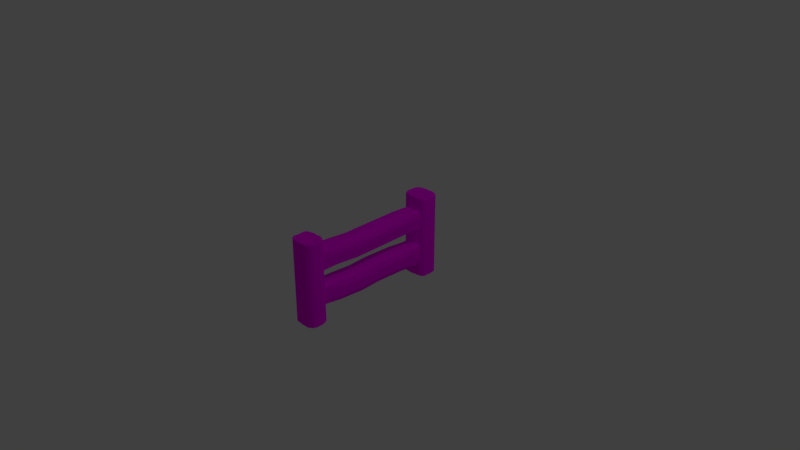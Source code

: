 # Source: fance_FINAL.blend  (saved by Blender 2.79.0; exported with 4.5.12 LTS)
import bpy
from mathutils import Matrix  # noqa: F401  (used for matrix-valued properties, if any)

bpy.ops.wm.read_factory_settings(use_empty=True)
scene = bpy.context.scene
scene.name = 'Scene'

# ---- collections
col_collection_1 = bpy.data.collections.new('Collection 1'); scene.collection.children.link(col_collection_1)

# ---- images (referenced by path relative to the original .blend; pixels are not part of the script)
import os
ASSET_DIR = os.environ.get("B2B_ASSET_DIR", "")  # directory of the original .blend (textures are referenced by path, not embedded)
HERE = os.path.dirname(os.path.abspath(__file__))  # packed textures are extracted next to this script under _unpacked/

def load_image(name, relpath, width, height, colorspace="sRGB"):
    """Load a texture the original file referenced (path relative to the .blend, or extracted next to this script)."""
    p = next((c for c in (os.path.join(HERE, relpath), os.path.join(ASSET_DIR, relpath)) if relpath and os.path.exists(c)), "")
    if p:
        img = bpy.data.images.load(p, check_existing=True)
        img.name = name
    else:  # same state as the original file: an image datablock whose file is absent (Cycles renders it pink)
        img = bpy.data.images.new(name, width, height)
        img.source = "FILE"
        img.filepath = "//" + (relpath or name)
    img.colorspace_settings.name = colorspace
    return img
img_fance_texture_png = load_image('fance_texture.png', 'fance_texture.png', 1024, 1024, 'sRGB')

# ---- materials (node trees are filled in below, after node groups)
mat_material = bpy.data.materials.new('Material')
mat_material.alpha_threshold = 0.0
mat_material.roughness = 0.5
mat_material.line_color = (0.0, 0.0, 0.0, 1.0)

# ---- material node trees
mat_material.use_nodes = True; mat_material.node_tree.nodes.clear()
_N = mat_material.node_tree.nodes; _L = mat_material.node_tree.links
n0 = _N.new('ShaderNodeOutputMaterial'); n0.name = 'Material Output'; n0.location = (300, 300)
n1 = _N.new('ShaderNodeBsdfDiffuse'); n1.name = 'Diffuse BSDF'; n1.location = (10, 300)
n2 = _N.new('ShaderNodeTexImage'); n2.name = 'Image Texture'; n2.location = (-173, 320)
n2.width = 140
n2.image = img_fance_texture_png
_L.new(n1.outputs[0], n0.inputs[0])
_L.new(n2.outputs[0], n1.inputs[0])
n0.is_active_output = True

# ---- world
world_world = bpy.data.worlds.new('World'); scene.world = world_world
world_world.color = (0.05088, 0.05088, 0.05088)
world_world.use_sun_shadow = False
world_world.sun_shadow_jitter_overblur = 0.0
world_world.cycles.sampling_method = 'MANUAL'

# ---- cameras
cam_camera = bpy.data.cameras.new('Camera')
cam_camera.clip_end = 100.0
cam_camera.lens = 35.0
cam_camera.sensor_width = 32.0
cam_camera.sensor_height = 18.0
cam_camera.ortho_scale = 7.314
cam_camera.dof.focus_distance = 0.0

# ---- lights
light_lamp = bpy.data.lights.new('Lamp', 'POINT')
light_lamp.transmission_factor = 0.0
light_lamp.cutoff_distance = 30.0
light_lamp.energy = 100.0
light_lamp.shadow_buffer_clip_start = 1.001
light_lamp.shadow_soft_size = 0.1
light_lamp.shadow_maximum_resolution = 0.006
light_lamp.use_absolute_resolution = True

# ---- meshes
me_cube = bpy.data.meshes.new('Cube')
me_cube.from_pydata([(0.8974, -5.299, -3.65), (0.9961, -6.684, -3.65), (-1.004, -6.684, -3.65), (-0.982, -5.299, -3.65), (0.8974, -5.299, 3.558), (0.9961, -6.684, 3.558), (-1.004, -6.684, 3.558), (-0.982, -5.299, 3.558), (0.7169, -5.152, -3.65), (-0.6929, -5.239, -3.65), (0.6791, -6.943, -3.65), (-0.6929, -6.917, -3.65), (0.7169, -5.219, 3.558), (-0.6929, -5.219, 3.558), (0.7537, -6.91, 3.557), (-0.6929, -6.917, 3.558), (0.8974, -5.299, -2.254), (0.8974, -5.299, -1.071), (0.8974, -5.299, -0.02005), (0.8974, -5.299, 1.027), (0.8974, -5.299, 2.383), (0.9961, -6.684, -2.254), (0.9961, -6.684, -1.071), (0.9961, -6.684, -0.02005), (0.9961, -6.684, 1.027), (0.9961, -6.684, 2.383), (-1.004, -6.684, -2.254), (-1.004, -6.684, -1.071), (-1.004, -6.684, -0.02005), (-1.004, -6.684, 1.027), (-1.004, -6.684, 2.383), (-0.982, -5.299, -2.254), (-0.982, -5.299, -1.071), (-0.982, -5.299, -0.02005), (-0.982, -5.299, 1.027), (-0.982, -5.299, 2.383), (0.7169, -5.152, -2.254), (0.7169, -5.219, -0.6812), (0.7169, -5.219, -0.02005), (0.7169, -5.219, 0.7257), (0.7169, -5.219, 2.383), (-0.6929, -5.239, -2.254), (-0.6929, -5.219, -0.6812), (-0.6929, -5.219, -0.02005), (-0.6929, -5.219, 0.7257), (-0.6929, -5.219, 2.383), (0.7415, -6.915, 2.382), (0.7275, -6.922, 1.027), (0.7166, -6.926, -0.02029), (0.7058, -6.931, -1.071), (0.6935, -6.937, -2.254), (-0.6929, -6.917, 2.383), (-0.6929, -6.917, 1.027), (-0.6929, -6.917, -0.02005), (-0.6929, -6.917, -1.071), (-0.6929, -6.917, -2.254), (1.052, 6.438, -3.65), (0.9659, 5.007, -3.65), (-0.9634, 4.956, -3.65), (-1.004, 6.574, -3.65), (1.052, 6.438, 3.558), (0.9659, 5.007, 3.558), (-0.9634, 4.956, 3.558), (-1.004, 6.574, 3.558), (0.7169, 6.648, -3.65), (-0.6929, 6.648, -3.65), (0.7169, 4.868, -3.65), (-0.6929, 4.814, -3.65), (0.7169, 6.648, 3.558), (-0.6929, 6.648, 3.558), (0.7169, 4.914, 3.558), (-0.6929, 4.891, 3.558), (1.052, 6.438, -2.36), (1.052, 6.438, -1.081), (1.052, 6.438, -0.02005), (1.052, 6.438, 1.039), (1.052, 6.438, 2.383), (0.9659, 5.007, -2.36), (0.9659, 5.007, -1.081), (0.9659, 5.007, -0.02005), (0.9659, 5.007, 1.039), (0.9659, 5.007, 2.383), (-0.9634, 4.956, -2.36), (-0.9634, 4.956, -1.081), (-0.9634, 4.956, -0.02005), (-0.9634, 4.956, 1.039), (-0.9634, 4.956, 2.383), (-1.004, 6.574, -2.36), (-1.004, 6.574, -1.081), (-1.004, 6.574, -0.02005), (-1.004, 6.574, 1.039), (-1.004, 6.574, 2.383), (0.7169, 6.648, -2.36), (0.7169, 6.648, -1.081), (0.7169, 6.648, -0.02005), (0.7169, 6.648, 1.039), (0.7169, 6.648, 2.383), (-0.6929, 6.648, -2.36), (-0.6929, 6.648, -1.081), (-0.6929, 6.648, -0.02005), (-0.6929, 6.648, 1.039), (-0.6929, 6.648, 2.383), (0.7169, 4.914, 2.383), (0.7169, 4.918, 0.7371), (0.7169, 4.918, -0.02005), (0.7169, 4.918, -0.6914), (0.7169, 4.868, -2.36), (-0.6929, 4.891, 2.383), (-0.6929, 4.794, 0.7371), (-0.6929, 4.794, -0.02005), (-0.6929, 4.794, -0.6914), (-0.6929, 4.814, -2.36), (0.771, -3.978, 0.8171), (0.771, -3.978, 2.412), (-0.7469, -3.978, 0.8171), (-0.7469, -3.978, 2.412), (0.771, -1.863, 0.6743), (0.771, -1.863, 2.269), (-0.7469, -1.863, 0.6743), (-0.7469, -1.863, 2.269), (0.771, 0.9097, 0.7453), (0.771, 0.9097, 2.34), (-0.7469, 0.9097, 0.7453), (-0.7469, 0.9097, 2.34), (0.771, 3.282, 0.8321), (0.771, 3.282, 2.427), (-0.7469, 3.282, 0.8321), (-0.7469, 3.282, 2.427), (0.771, 4.502, 0.7909), (0.771, 4.502, 2.386), (-0.7469, 4.502, 0.7909), (-0.7469, 4.502, 2.386), (0.7843, -3.643, -2.39), (0.7843, -3.643, -0.6834), (-0.7603, -3.643, -2.39), (-0.7603, -3.643, -0.6834), (0.7843, -1.488, -2.473), (0.7843, -1.488, -0.7665), (-0.7603, -1.488, -2.473), (-0.7603, -1.488, -0.7665), (0.7843, 0.2841, -2.339), (0.7843, 0.2841, -0.6332), (-0.7603, 0.2841, -2.339), (-0.7603, 0.2841, -0.6332), (0.7843, 2.745, -2.36), (0.7843, 2.745, -0.6539), (-0.7603, 2.745, -2.36), (-0.7603, 2.745, -0.6539), (0.7843, 4.473, -2.488), (0.7843, 4.473, -0.7823), (-0.7603, 4.473, -2.488), (-0.7603, 4.473, -0.7823), (0.4115, -5.229, -3.65), (0.05909, -5.129, -3.65), (-0.2933, -5.234, -3.65), (0.3604, -6.937, -3.65), (0.01643, -6.98, -3.65), (-0.3449, -6.941, -3.65), (0.3644, -5.1, 3.558), (0.01201, -5.156, 3.558), (-0.3404, -5.114, 3.558), (0.3685, -6.945, 3.558), (0.01643, -6.98, 3.558), (-0.3449, -6.941, 3.558), (0.362, -6.939, -2.254), (0.01643, -6.98, -2.254), (-0.3449, -6.941, -2.254), (0.3633, -6.94, -1.071), (0.01643, -6.98, -1.071), (-0.3449, -6.941, -1.071), (0.3645, -6.941, -0.01982), (0.01643, -6.98, -0.02005), (-0.3449, -6.941, -0.02005), (0.3657, -6.942, 1.027), (0.01643, -6.98, 1.027), (-0.3449, -6.941, 1.027), (0.3672, -6.944, 2.383), (0.01643, -6.98, 2.383), (-0.3449, -6.941, 2.383), (0.3644, -5.1, 2.418), (0.01201, -5.156, 2.418), (-0.3404, -5.114, 2.418), (0.4115, -5.229, -2.254), (0.05909, -5.129, -2.254), (-0.2933, -5.234, -2.254), (0.3644, 6.757, -3.65), (0.01201, 6.705, -3.65), (-0.3824, 6.809, -3.65), (0.3644, 4.875, -3.65), (0.01201, 4.775, -3.65), (-0.3404, 4.792, -3.65), (0.3644, 6.757, 3.558), (0.01201, 6.705, 3.558), (-0.2991, 6.746, 3.558), (0.3644, 4.808, 3.558), (0.01201, 4.854, 3.558), (-0.3404, 4.799, 3.558), (0.3644, 4.875, -2.36), (0.01201, 4.775, -2.36), (-0.3404, 4.792, -2.36), (0.3644, 4.808, 2.418), (0.01201, 4.854, 2.418), (-0.3404, 4.799, 2.418), (0.3644, 6.757, 2.383), (0.01201, 6.705, 2.383), (-0.3127, 6.756, 2.382), (0.3644, 6.757, 1.039), (0.01201, 6.705, 1.039), (-0.3282, 6.768, 1.038), (0.3644, 6.757, -0.02005), (0.01201, 6.705, -0.02005), (-0.3404, 6.777, -0.02005), (0.3644, 6.757, -1.081), (0.01201, 6.705, -1.081), (-0.3527, 6.786, -1.081), (0.3644, 6.757, -2.36), (0.01201, 6.705, -2.36), (-0.3675, 6.797, -2.36), (0.3915, -3.978, 2.448), (0.01201, -3.978, 2.508), (-0.3137, -3.977, 2.499), (0.3915, -1.863, 2.432), (0.1113, -1.86, 2.477), (-0.4404, -1.86, 2.372), (0.2217, 0.9733, 2.503), (-0.08732, 0.9061, 2.57), (-0.3483, 0.9053, 2.582), (0.5612, 3.321, 2.463), (0.01201, 3.282, 2.545), (-0.3675, 3.282, 2.481), (0.3915, 4.502, 2.422), (0.01201, 4.502, 2.422), (-0.3675, 4.502, 2.44), (0.3982, -3.643, -2.39), (0.01201, -3.643, -2.39), (-0.3741, -3.643, -2.39), (0.3982, -1.488, -2.473), (0.01201, -1.488, -2.473), (-0.3741, -1.488, -2.473), (0.3982, 0.2841, -2.339), (0.01201, 0.2841, -2.339), (-0.3741, 0.2841, -2.339), (0.3982, 2.745, -2.36), (0.01201, 2.745, -2.36), (-0.3741, 2.745, -2.36), (0.3982, 4.473, -2.488), (0.01201, 4.473, -2.488), (-0.3741, 4.473, -2.488), (1.106, 6.09, -3.65), (1.154, 5.797, -3.65), (1.106, 5.504, -3.65), (1.164, 5.211, -3.65), (-1.119, 5.211, -3.65), (-1.241, 5.504, -3.65), (-1.175, 5.797, -3.65), (-1.233, 6.09, -3.65), (1.106, 6.09, 3.558), (1.154, 5.797, 3.558), (1.106, 5.504, 3.558), (1.164, 5.211, 3.558), (-1.119, 5.211, 3.558), (-1.241, 5.504, 3.558), (-1.175, 5.797, 3.558), (-1.233, 6.09, 3.558), (0.7169, 6.09, 3.558), (0.7169, 5.797, 3.537), (0.7169, 5.504, 3.537), (0.7169, 5.211, 3.558), (-0.6929, 6.09, 3.558), (-0.6929, 5.797, 3.537), (-0.6929, 5.504, 3.537), (-0.6929, 5.211, 3.558), (0.7169, 5.211, -3.65), (0.7169, 5.504, -3.65), (0.7169, 5.797, -3.65), (0.7169, 6.09, -3.65), (-0.6929, 5.211, -3.65), (-0.6929, 5.504, -3.65), (-0.6929, 5.797, -3.65), (-0.6929, 6.09, -3.65), (-1.119, 5.211, -2.36), (-1.241, 5.504, -2.36), (-1.175, 5.797, -2.36), (-1.233, 6.09, -2.36), (-1.119, 5.211, -1.081), (-1.241, 5.504, -1.081), (-1.175, 5.797, -1.081), (-1.233, 6.09, -1.081), (-1.119, 5.211, -0.02005), (-1.241, 5.504, -0.02005), (-1.175, 5.797, -0.02005), (-1.233, 6.09, -0.02005), (-1.119, 5.211, 1.039), (-1.241, 5.504, 1.039), (-1.175, 5.797, 1.039), (-1.233, 6.09, 1.039), (-1.119, 5.211, 2.383), (-1.241, 5.504, 2.383), (-1.175, 5.797, 2.383), (-1.233, 6.09, 2.383), (1.106, 6.09, -2.36), (1.154, 5.797, -2.36), (1.106, 5.504, -2.36), (1.164, 5.211, -2.36), (1.106, 6.09, -1.081), (1.154, 5.797, -1.081), (1.106, 5.504, -1.081), (1.164, 5.211, -1.081), (1.106, 6.09, -0.02005), (1.154, 5.797, -0.02005), (1.106, 5.504, -0.02005), (1.164, 5.211, -0.02005), (1.106, 6.09, 1.039), (1.154, 5.797, 1.039), (1.106, 5.504, 1.039), (1.164, 5.211, 1.039), (1.106, 6.09, 2.383), (1.154, 5.797, 2.383), (1.106, 5.504, 2.383), (1.164, 5.211, 2.383), (0.3644, 5.221, -3.65), (0.3644, 5.524, -3.65), (0.3644, 5.828, -3.65), (0.3644, 6.131, -3.65), (0.01201, 5.211, -3.65), (0.01201, 5.504, -3.65), (0.01201, 5.797, -3.65), (0.01201, 6.09, -3.65), (-0.3527, 5.212, -3.65), (-0.365, 5.506, -3.65), (-0.3773, 5.8, -3.65), (-0.3895, 6.094, -3.649), (0.3644, 6.131, 3.537), (0.3644, 5.828, 3.537), (0.3644, 5.524, 3.537), (0.3644, 5.221, 3.537), (0.01201, 6.09, 3.537), (0.01201, 5.797, 3.537), (0.01201, 5.504, 3.537), (0.01201, 5.211, 3.537), (-0.2921, 6.199, 3.536), (-0.3042, 5.879, 3.536), (-0.3162, 5.559, 3.536), (-0.3283, 5.238, 3.537), (0.9961, -5.512, -3.65), (1.12, -5.805, -3.65), (1.103, -6.098, -3.65), (1.129, -6.392, -3.65), (-1.082, -6.391, -3.65), (-1.034, -6.098, -3.65), (-1.093, -5.805, -3.65), (-1.115, -5.512, -3.65), (0.9965, -5.513, 3.557), (1.12, -5.805, 3.558), (1.103, -6.098, 3.558), (1.134, -6.391, 3.558), (-1.082, -6.391, 3.558), (-1.034, -6.098, 3.558), (-1.093, -5.805, 3.558), (-1.115, -5.512, 3.558), (0.7345, -5.534, 3.522), (0.7411, -5.835, 3.522), (0.7477, -6.137, 3.522), (0.7542, -6.438, 3.522), (-0.6818, -5.545, 3.522), (-0.6818, -5.858, 3.522), (-0.6818, -6.17, 3.522), (-0.6818, -6.483, 3.522), (0.69, -6.459, -3.65), (0.6967, -6.149, -3.65), (0.7034, -5.839, -3.65), (0.7102, -5.529, -3.65), (-0.6929, -6.47, -3.65), (-0.6929, -6.158, -3.65), (-0.6929, -5.845, -3.65), (-0.6929, -5.532, -3.65), (-1.082, -6.391, -2.254), (-1.034, -6.098, -2.254), (-1.093, -5.805, -2.254), (-1.115, -5.512, -2.254), (-1.082, -6.391, -1.071), (-1.034, -6.098, -1.071), (-1.093, -5.805, -1.071), (-1.115, -5.512, -1.071), (-1.082, -6.391, -0.02005), (-1.034, -6.098, -0.02005), (-1.093, -5.805, -0.02005), (-1.115, -5.512, -0.02005), (-1.082, -6.391, 1.027), (-1.034, -6.098, 1.027), (-1.093, -5.805, 1.027), (-1.115, -5.512, 1.027), (-1.082, -6.391, 2.383), (-1.034, -6.098, 2.383), (-1.093, -5.805, 2.383), (-1.115, -5.512, 2.383), (0.9961, -5.512, -2.254), (1.12, -5.805, -2.254), (1.103, -6.098, -2.254), (1.13, -6.392, -2.254), (0.9961, -5.512, -1.071), (1.12, -5.805, -1.071), (1.103, -6.098, -1.071), (1.13, -6.391, -1.071), (0.9961, -5.512, -0.02005), (1.12, -5.805, -0.02005), (1.103, -6.098, -0.02005), (1.131, -6.391, -0.02005), (0.9962, -5.512, 1.027), (1.12, -5.805, 1.027), (1.103, -6.098, 1.027), (1.132, -6.391, 1.027), (0.9962, -5.512, 2.383), (1.12, -5.805, 2.383), (1.103, -6.098, 2.383), (1.133, -6.391, 2.383), (0.3644, -6.391, -3.65), (0.3644, -6.098, -3.65), (0.3644, -5.805, -3.65), (0.3644, -5.512, -3.65), (0.01201, -6.462, -3.65), (0.01201, -6.152, -3.65), (0.01201, -5.841, -3.65), (0.01201, -5.53, -3.65), (-0.3404, -6.391, -3.65), (-0.3404, -6.098, -3.65), (-0.3404, -5.805, -3.65), (-0.3404, -5.512, -3.65), (0.3755, -5.525, 3.522), (0.3755, -5.818, 3.522), (0.3755, -6.111, 3.522), (0.3755, -6.404, 3.522), (0.0231, -5.543, 3.522), (0.0231, -5.853, 3.522), (0.0231, -6.164, 3.522), (0.0231, -6.475, 3.522), (-0.3293, -5.525, 3.522), (-0.3293, -5.818, 3.522), (-0.3293, -6.111, 3.522), (-0.3293, -6.404, 3.522), (0.4349, -5.077, 0.7257), (0.153, -4.988, 0.7257), (-0.129, -4.988, 0.7257), (-0.4109, -5.077, 0.7257), (0.4349, -5.077, -0.02005), (0.153, -4.988, -0.02005), (-0.129, -4.988, -0.02005), (-0.4109, -5.077, -0.02005), (0.4349, -5.077, -0.5809), (0.153, -4.988, -0.5809), (-0.129, -4.988, -0.6311), (-0.4109, -5.077, -0.6812), (0.4349, 4.693, -0.591), (0.153, 4.673, -0.591), (-0.129, 4.673, -0.6412), (-0.4109, 4.774, -0.6914), (0.4349, 4.693, -0.02005), (0.153, 4.673, -0.02005), (-0.129, 4.673, -0.02005), (-0.4109, 4.774, -0.02005), (0.4349, 4.693, 0.7371), (0.153, 4.673, 0.7371), (-0.129, 4.673, 0.7371), (-0.4109, 4.774, 0.7371), (0.4674, -3.978, 0.8171), (0.1638, -3.978, 0.8171), (-0.1398, -3.978, 0.8171), (-0.4434, -3.978, 0.8171), (0.4674, -1.863, 0.6743), (0.1638, -1.863, 0.6743), (-0.1398, -1.863, 0.6743), (-0.4434, -1.863, 0.6743), (0.4674, 0.9097, 0.7453), (0.1638, 0.9097, 0.7453), (-0.1398, 0.9097, 0.7453), (-0.4434, 0.9097, 0.7453), (0.4674, 3.282, 0.8321), (0.1638, 3.282, 0.8321), (-0.1398, 3.282, 0.8321), (-0.4434, 3.282, 0.8321), (0.4674, 4.502, 0.7909), (0.1638, 4.502, 0.7909), (-0.1398, 4.502, 0.7909), (-0.4434, 4.502, 0.7909), (0.4754, -3.643, -0.583), (0.1665, -3.643, -0.583), (-0.1425, -3.643, -0.6332), (-0.4514, -3.643, -0.6834), (0.4754, -1.488, -0.6661), (0.1665, -1.488, -0.6661), (-0.1425, -1.488, -0.7163), (-0.4514, -1.488, -0.7665), (0.4754, 0.2841, -0.5328), (0.1665, 0.2841, -0.5328), (-0.1425, 0.2841, -0.583), (-0.4514, 0.2841, -0.6332), (0.4754, 2.745, -0.5535), (0.1665, 2.745, -0.5535), (-0.1425, 2.745, -0.6037), (-0.4514, 2.745, -0.6539), (0.4754, 4.473, -0.6819), (0.1665, 4.473, -0.6819), (-0.1425, 4.473, -0.7321), (-0.4514, 4.473, -0.7823), (0.8974, -5.299, -1.958), (0.8974, -5.299, -1.663), (0.8974, -5.299, -1.367), (0.9961, -6.684, -1.958), (0.9961, -6.684, -1.663), (0.9961, -6.684, -1.367), (-1.004, -6.684, -1.958), (-1.004, -6.684, -1.663), (-1.004, -6.684, -1.367), (-0.982, -5.299, -1.958), (-0.982, -5.299, -1.663), (-0.982, -5.299, -1.367), (0.7859, -5.192, -1.861), (0.7859, -5.201, -1.468), (0.7859, -5.216, -1.074), (-0.7679, -5.258, -1.861), (-0.7679, -5.245, -1.468), (-0.7679, -5.232, -1.074), (0.7027, -6.933, -1.367), (0.6996, -6.934, -1.663), (0.6966, -6.935, -1.958), (-0.6929, -6.917, -1.367), (-0.6929, -6.917, -1.663), (-0.6929, -6.917, -1.958), (1.052, 6.438, -2.041), (1.052, 6.438, -1.721), (1.052, 6.438, -1.401), (0.9659, 5.007, -2.041), (0.9659, 5.007, -1.721), (0.9659, 5.007, -1.401), (-0.9634, 4.956, -2.041), (-0.9634, 4.956, -1.721), (-0.9634, 4.956, -1.401), (-1.004, 6.574, -2.041), (-1.004, 6.574, -1.721), (-1.004, 6.574, -1.401), (0.7169, 6.648, -2.041), (0.7169, 6.648, -1.721), (0.7169, 6.648, -1.401), (-0.6929, 6.648, -2.041), (-0.6929, 6.648, -1.721), (-0.6929, 6.648, -1.401), (0.7859, 4.918, -1.109), (0.7859, 4.918, -1.526), (0.7859, 4.918, -1.943), (-0.7679, 4.904, -1.109), (-0.7679, 4.891, -1.526), (-0.7679, 4.877, -1.943), (0.9642, -3.643, -1.963), (0.9642, -3.643, -1.536), (0.9642, -3.643, -1.11), (-1.029, -3.643, -1.963), (-1.029, -3.643, -1.536), (-1.029, -3.643, -1.11), (0.9642, -1.488, -2.046), (0.9642, -1.488, -1.62), (0.9642, -1.488, -1.193), (-1.029, -1.488, -2.046), (-1.029, -1.488, -1.62), (-1.029, -1.488, -1.193), (0.9642, 0.2841, -1.913), (0.9642, 0.2841, -1.486), (0.9642, 0.2841, -1.06), (-1.029, 0.2841, -1.913), (-1.029, 0.2841, -1.486), (-1.029, 0.2841, -1.06), (0.9642, 2.745, -1.934), (0.9642, 2.745, -1.507), (0.9642, 2.745, -1.08), (-1.029, 2.745, -1.934), (-1.029, 2.745, -1.507), (-1.029, 2.745, -1.08), (0.8533, 4.473, -2.062), (0.8533, 4.473, -1.635), (0.8533, 4.473, -1.209), (-0.8354, 4.473, -2.062), (-0.8354, 4.473, -1.635), (-0.8354, 4.473, -1.209), (0.3644, 6.757, -2.041), (0.3644, 6.757, -1.721), (0.3644, 6.757, -1.401), (0.01201, 6.705, -2.041), (0.01201, 6.705, -1.721), (0.01201, 6.705, -1.401), (-0.3638, 6.795, -2.04), (-0.3601, 6.792, -1.721), (-0.3564, 6.789, -1.401), (0.363, -6.94, -1.367), (0.3627, -6.939, -1.662), (0.3623, -6.939, -1.958), (0.01643, -6.98, -1.367), (0.01643, -6.98, -1.663), (0.01643, -6.98, -1.958), (-0.3449, -6.941, -1.367), (-0.3449, -6.941, -1.663), (-0.3449, -6.941, -1.958), (1.106, 6.09, -1.401), (1.106, 6.09, -1.721), (1.106, 6.09, -2.041), (1.154, 5.797, -1.401), (1.154, 5.797, -1.721), (1.154, 5.797, -2.041), (1.106, 5.504, -1.401), (1.106, 5.504, -1.721), (1.106, 5.504, -2.041), (1.164, 5.211, -1.401), (1.164, 5.211, -1.721), (1.164, 5.211, -2.041), (-1.119, 5.211, -1.401), (-1.119, 5.211, -1.721), (-1.119, 5.211, -2.041), (-1.241, 5.504, -1.401), (-1.241, 5.504, -1.721), (-1.241, 5.504, -2.041), (-1.175, 5.797, -1.401), (-1.175, 5.797, -1.721), (-1.175, 5.797, -2.041), (-1.233, 6.09, -1.401), (-1.233, 6.09, -1.721), (-1.233, 6.09, -2.041), (0.9961, -5.512, -1.367), (0.9961, -5.512, -1.663), (0.9961, -5.512, -1.958), (1.12, -5.805, -1.367), (1.12, -5.805, -1.663), (1.12, -5.805, -1.958), (1.103, -6.098, -1.367), (1.103, -6.098, -1.663), (1.103, -6.098, -1.958), (1.13, -6.391, -1.367), (1.13, -6.391, -1.663), (1.13, -6.392, -1.958), (-1.082, -6.391, -1.367), (-1.082, -6.391, -1.663), (-1.082, -6.391, -1.958), (-1.034, -6.098, -1.367), (-1.034, -6.098, -1.663), (-1.034, -6.098, -1.958), (-1.093, -5.805, -1.367), (-1.093, -5.805, -1.663), (-1.093, -5.805, -1.958), (-1.115, -5.512, -1.367), (-1.115, -5.512, -1.663), (-1.115, -5.512, -1.958), (0.8974, -5.299, 1.366), (0.8974, -5.299, 1.705), (0.8974, -5.299, 2.044), (0.9961, -6.684, 1.366), (0.9961, -6.684, 1.705), (0.9961, -6.684, 2.044), (-1.004, -6.684, 1.366), (-1.004, -6.684, 1.705), (-1.004, -6.684, 2.044), (-0.982, -5.299, 1.366), (-0.982, -5.299, 1.705), (-0.982, -5.299, 2.044), (0.7169, -5.219, 1.14), (0.7637, -5.219, 1.554), (0.7637, -5.219, 1.968), (-0.7692, -5.219, 1.14), (-0.7692, -5.219, 1.554), (-0.7692, -5.219, 1.968), (0.738, -6.917, 2.043), (0.7345, -6.919, 1.705), (0.731, -6.92, 1.366), (-0.6929, -6.917, 2.044), (-0.6929, -6.917, 1.705), (-0.6929, -6.917, 1.366), (1.052, 6.438, 1.375), (1.052, 6.438, 1.711), (1.052, 6.438, 2.047), (0.9659, 5.007, 1.375), (0.9659, 5.007, 1.711), (0.9659, 5.007, 2.047), (-0.9634, 4.956, 1.375), (-0.9634, 4.956, 1.711), (-0.9634, 4.956, 2.047), (-1.004, 6.574, 1.375), (-1.004, 6.574, 1.711), (-1.004, 6.574, 2.047), (0.7169, 6.648, 1.375), (0.7169, 6.648, 1.711), (0.7169, 6.648, 2.047), (-0.6929, 6.648, 1.375), (-0.6929, 6.648, 1.711), (-0.6929, 6.648, 2.047), (0.7637, 4.935, 1.971), (0.7637, 4.929, 1.56), (0.7169, 4.924, 1.149), (-0.7692, 4.918, 1.971), (-0.7692, 4.918, 1.56), (-0.7692, 4.918, 1.149), (0.8189, -3.978, 1.216), (0.9029, -3.978, 1.615), (0.9029, -3.978, 2.013), (-0.9734, -3.978, 1.216), (-0.9734, -3.978, 1.615), (-0.9734, -3.978, 2.013), (0.8189, -1.863, 1.073), (0.9029, -1.863, 1.472), (0.9029, -1.863, 1.87), (-0.9734, -1.863, 1.073), (-0.9734, -1.863, 1.472), (-0.9734, -1.863, 1.87), (0.8189, 0.9097, 1.144), (0.9029, 0.9097, 1.543), (0.9029, 0.9097, 1.942), (-0.9734, 0.9097, 1.144), (-0.9734, 0.9097, 1.543), (-0.9734, 0.9097, 1.942), (0.8189, 3.282, 1.231), (0.9029, 3.282, 1.63), (0.9029, 3.282, 2.028), (-0.9734, 3.282, 1.231), (-0.9734, 3.282, 1.63), (-0.9734, 3.282, 2.028), (0.771, 4.502, 1.19), (0.8178, 4.502, 1.588), (0.8178, 4.502, 1.987), (-0.8233, 4.502, 1.19), (-0.8233, 4.502, 1.588), (-0.8233, 4.502, 1.987), (0.3644, 6.757, 1.375), (0.3644, 6.757, 1.711), (0.3644, 6.757, 2.047), (0.01201, 6.705, 1.375), (0.01201, 6.705, 1.711), (0.01201, 6.705, 2.047), (-0.3243, 6.765, 1.374), (-0.3204, 6.762, 1.71), (-0.3166, 6.759, 2.046), (0.3668, -6.943, 2.044), (0.3664, -6.943, 1.705), (0.3661, -6.943, 1.366), (0.01643, -6.98, 2.044), (0.01643, -6.98, 1.705), (0.01643, -6.98, 1.366), (-0.3449, -6.941, 2.044), (-0.3449, -6.941, 1.705), (-0.3449, -6.941, 1.366), (1.106, 6.09, 2.047), (1.106, 6.09, 1.711), (1.106, 6.09, 1.375), (1.154, 5.797, 2.047), (1.154, 5.797, 1.711), (1.154, 5.797, 1.375), (1.106, 5.504, 2.047), (1.106, 5.504, 1.711), (1.106, 5.504, 1.375), (1.164, 5.211, 2.047), (1.164, 5.211, 1.711), (1.164, 5.211, 1.375), (-1.119, 5.211, 2.047), (-1.119, 5.211, 1.711), (-1.119, 5.211, 1.375), (-1.241, 5.504, 2.047), (-1.241, 5.504, 1.711), (-1.241, 5.504, 1.375), (-1.175, 5.797, 2.047), (-1.175, 5.797, 1.711), (-1.175, 5.797, 1.375), (-1.233, 6.09, 2.047), (-1.233, 6.09, 1.711), (-1.233, 6.09, 1.375), (0.9962, -5.512, 2.044), (0.9962, -5.512, 1.705), (0.9962, -5.512, 1.366), (1.12, -5.805, 2.044), (1.12, -5.805, 1.705), (1.12, -5.805, 1.366), (1.103, -6.098, 2.044), (1.103, -6.098, 1.705), (1.103, -6.098, 1.366), (1.133, -6.391, 2.044), (1.132, -6.391, 1.705), (1.132, -6.391, 1.366), (-1.082, -6.391, 2.044), (-1.082, -6.391, 1.705), (-1.082, -6.391, 1.366), (-1.034, -6.098, 2.044), (-1.034, -6.098, 1.705), (-1.034, -6.098, 1.366), (-1.093, -5.805, 2.044), (-1.093, -5.805, 1.705), (-1.093, -5.805, 1.366), (-1.115, -5.512, 2.044), (-1.115, -5.512, 1.705), (-1.115, -5.512, 1.366)], [], [(372, 11, 2, 348), (367, 356, 6, 15), (415, 355, 5, 25), (51, 15, 6, 30), (395, 359, 7, 35), (41, 9, 3, 31), (16, 0, 8, 36), (184, 154, 9, 41), (25, 5, 14, 46), (178, 163, 15, 51), (355, 363, 14, 5), (439, 367, 15, 163), (347, 1, 10, 368), (424, 157, 11, 372), (157, 166, 55, 11), (597, 169, 54, 525), (169, 172, 53, 54), (172, 175, 52, 53), (741, 178, 51, 669), (1, 21, 50, 10), (509, 22, 49, 522), (22, 23, 48, 49), (23, 24, 47, 48), (653, 25, 46, 666), (160, 181, 45, 13), (443, 447, 43, 44), (447, 451, 42, 43), (448, 37, 133, 484), (4, 20, 40, 12), (648, 19, 39, 660), (19, 18, 38, 39), (18, 17, 37, 38), (504, 16, 36, 516), (13, 45, 35, 7), (663, 44, 34, 657), (44, 43, 33, 34), (43, 42, 32, 33), (519, 41, 31, 513), (351, 379, 31, 3), (645, 383, 32, 515), (383, 387, 33, 32), (387, 391, 34, 33), (789, 395, 35, 659), (11, 55, 26, 2), (525, 54, 27, 512), (54, 53, 28, 27), (53, 52, 29, 28), (669, 51, 30, 656), (347, 399, 21, 1), (633, 403, 22, 509), (403, 407, 23, 22), (407, 411, 24, 23), (777, 415, 25, 653), (276, 67, 58, 252), (271, 260, 62, 71), (319, 259, 61, 81), (107, 71, 62, 86), (299, 263, 63, 91), (97, 65, 59, 87), (72, 56, 64, 92), (217, 187, 65, 97), (81, 61, 70, 102), (202, 196, 71, 107), (259, 267, 70, 61), (343, 271, 71, 196), (251, 57, 66, 272), (328, 190, 67, 276), (190, 199, 111, 67), (549, 581, 151, 110), (455, 459, 109, 110), (459, 463, 108, 109), (57, 77, 106, 66), (533, 78, 105, 546), (78, 79, 104, 105), (79, 80, 103, 104), (677, 81, 102, 690), (193, 205, 101, 69), (732, 208, 100, 687), (208, 211, 99, 100), (211, 214, 98, 99), (588, 217, 97, 543), (60, 76, 96, 68), (672, 75, 95, 684), (75, 74, 94, 95), (74, 73, 93, 94), (528, 72, 92, 540), (69, 101, 91, 63), (687, 100, 90, 681), (100, 99, 89, 90), (99, 98, 88, 89), (543, 97, 87, 537), (255, 283, 87, 59), (621, 287, 88, 539), (287, 291, 89, 88), (291, 295, 90, 89), (765, 299, 91, 683), (67, 111, 82, 58), (549, 110, 83, 536), (110, 109, 84, 83), (109, 108, 85, 84), (693, 107, 86, 680), (251, 303, 77, 57), (609, 307, 78, 533), (307, 311, 79, 78), (311, 315, 80, 79), (753, 319, 81, 677), (179, 40, 113, 218), (693, 725, 131, 107), (467, 114, 118, 471), (660, 39, 112, 696), (443, 44, 114, 467), (665, 45, 115, 701), (221, 117, 121, 224), (701, 115, 119, 707), (218, 113, 117, 221), (696, 112, 116, 702), (475, 122, 126, 479), (702, 116, 120, 708), (471, 118, 122, 475), (707, 119, 123, 713), (719, 127, 131, 725), (713, 123, 127, 719), (224, 121, 125, 227), (708, 120, 124, 714), (463, 483, 130, 108), (227, 125, 129, 230), (714, 124, 128, 720), (479, 126, 130, 483), (200, 230, 129, 102), (692, 720, 128, 103), (235, 134, 138, 238), (516, 36, 132, 552), (184, 41, 134, 235), (521, 42, 135, 557), (488, 137, 141, 492), (557, 135, 139, 563), (484, 133, 137, 488), (552, 132, 136, 558), (241, 142, 146, 244), (558, 136, 140, 564), (238, 138, 142, 241), (563, 139, 143, 569), (575, 147, 151, 581), (569, 143, 147, 575), (492, 141, 145, 496), (564, 140, 144, 570), (199, 247, 150, 111), (496, 145, 149, 500), (570, 144, 148, 576), (244, 146, 150, 247), (452, 500, 149, 105), (548, 576, 148, 106), (144, 242, 245, 148), (242, 243, 246, 245), (243, 244, 247, 246), (106, 148, 245, 197), (197, 245, 246, 198), (198, 246, 247, 199), (136, 236, 239, 140), (236, 237, 240, 239), (237, 238, 241, 240), (140, 239, 242, 144), (239, 240, 243, 242), (240, 241, 244, 243), (36, 182, 233, 132), (182, 183, 234, 233), (183, 184, 235, 234), (132, 233, 236, 136), (233, 234, 237, 236), (234, 235, 238, 237), (107, 131, 232, 202), (202, 232, 231, 201), (201, 231, 230, 200), (127, 229, 232, 131), (229, 228, 231, 232), (228, 227, 230, 231), (123, 226, 229, 127), (226, 225, 228, 229), (225, 224, 227, 228), (115, 220, 223, 119), (220, 219, 222, 223), (219, 218, 221, 222), (119, 223, 226, 123), (223, 222, 225, 226), (222, 221, 224, 225), (45, 181, 220, 115), (181, 180, 219, 220), (180, 179, 218, 219), (540, 92, 215, 582), (582, 215, 216, 585), (585, 216, 217, 588), (94, 93, 212, 209), (209, 212, 213, 210), (210, 213, 214, 211), (95, 94, 209, 206), (206, 209, 210, 207), (207, 210, 211, 208), (684, 95, 206, 726), (726, 206, 207, 729), (729, 207, 208, 732), (68, 96, 203, 191), (191, 203, 204, 192), (192, 204, 205, 193), (66, 106, 197, 188), (188, 197, 198, 189), (189, 198, 199, 190), (272, 66, 188, 320), (320, 188, 189, 324), (324, 189, 190, 328), (267, 335, 194, 70), (335, 339, 195, 194), (339, 343, 196, 195), (102, 70, 194, 200), (200, 194, 195, 201), (201, 195, 196, 202), (92, 64, 185, 215), (215, 185, 186, 216), (216, 186, 187, 217), (12, 40, 179, 158), (158, 179, 180, 159), (159, 180, 181, 160), (666, 46, 176, 735), (735, 176, 177, 738), (738, 177, 178, 741), (48, 47, 173, 170), (170, 173, 174, 171), (171, 174, 175, 172), (49, 48, 170, 167), (167, 170, 171, 168), (168, 171, 172, 169), (522, 49, 167, 591), (591, 167, 168, 594), (594, 168, 169, 597), (10, 50, 164, 155), (155, 164, 165, 156), (156, 165, 166, 157), (368, 10, 155, 416), (416, 155, 156, 420), (420, 156, 157, 424), (363, 431, 161, 14), (431, 435, 162, 161), (435, 439, 163, 162), (46, 14, 161, 176), (176, 161, 162, 177), (177, 162, 163, 178), (36, 8, 152, 182), (182, 152, 153, 183), (183, 153, 154, 184), (192, 193, 340, 336), (336, 340, 341, 337), (337, 341, 342, 338), (338, 342, 343, 339), (191, 192, 336, 332), (332, 336, 337, 333), (333, 337, 338, 334), (334, 338, 339, 335), (68, 191, 332, 264), (264, 332, 333, 265), (265, 333, 334, 266), (266, 334, 335, 267), (186, 327, 331, 187), (327, 326, 330, 331), (326, 325, 329, 330), (325, 324, 328, 329), (185, 323, 327, 186), (323, 322, 326, 327), (322, 321, 325, 326), (321, 320, 324, 325), (64, 275, 323, 185), (275, 274, 322, 323), (274, 273, 321, 322), (273, 272, 320, 321), (674, 76, 316, 744), (744, 316, 317, 747), (747, 317, 318, 750), (750, 318, 319, 753), (74, 75, 312, 308), (308, 312, 313, 309), (309, 313, 314, 310), (310, 314, 315, 311), (73, 74, 308, 304), (304, 308, 309, 305), (305, 309, 310, 306), (306, 310, 311, 307), (530, 73, 304, 600), (600, 304, 305, 603), (603, 305, 306, 606), (606, 306, 307, 609), (56, 72, 300, 248), (248, 300, 301, 249), (249, 301, 302, 250), (250, 302, 303, 251), (680, 86, 296, 756), (756, 296, 297, 759), (759, 297, 298, 762), (762, 298, 299, 765), (84, 85, 292, 288), (288, 292, 293, 289), (289, 293, 294, 290), (290, 294, 295, 291), (83, 84, 288, 284), (284, 288, 289, 285), (285, 289, 290, 286), (286, 290, 291, 287), (536, 83, 284, 612), (612, 284, 285, 615), (615, 285, 286, 618), (618, 286, 287, 621), (58, 82, 280, 252), (252, 280, 281, 253), (253, 281, 282, 254), (254, 282, 283, 255), (187, 331, 279, 65), (331, 330, 278, 279), (330, 329, 277, 278), (329, 328, 276, 277), (56, 248, 275, 64), (248, 249, 274, 275), (249, 250, 273, 274), (250, 251, 272, 273), (193, 69, 268, 340), (340, 268, 269, 341), (341, 269, 270, 342), (342, 270, 271, 343), (60, 68, 264, 256), (256, 264, 265, 257), (257, 265, 266, 258), (258, 266, 267, 259), (86, 62, 260, 296), (296, 260, 261, 297), (297, 261, 262, 298), (298, 262, 263, 299), (76, 60, 256, 316), (316, 256, 257, 317), (317, 257, 258, 318), (318, 258, 259, 319), (69, 63, 263, 268), (268, 263, 262, 269), (269, 262, 261, 270), (270, 261, 260, 271), (65, 279, 255, 59), (279, 278, 254, 255), (278, 277, 253, 254), (277, 276, 252, 253), (159, 160, 436, 432), (432, 436, 437, 433), (433, 437, 438, 434), (434, 438, 439, 435), (158, 159, 432, 428), (428, 432, 433, 429), (429, 433, 434, 430), (430, 434, 435, 431), (12, 158, 428, 360), (360, 428, 429, 361), (361, 429, 430, 362), (362, 430, 431, 363), (153, 423, 427, 154), (423, 422, 426, 427), (422, 421, 425, 426), (421, 420, 424, 425), (152, 419, 423, 153), (419, 418, 422, 423), (418, 417, 421, 422), (417, 416, 420, 421), (8, 371, 419, 152), (371, 370, 418, 419), (370, 369, 417, 418), (369, 368, 416, 417), (650, 20, 412, 768), (768, 412, 413, 771), (771, 413, 414, 774), (774, 414, 415, 777), (18, 19, 408, 404), (404, 408, 409, 405), (405, 409, 410, 406), (406, 410, 411, 407), (17, 18, 404, 400), (400, 404, 405, 401), (401, 405, 406, 402), (402, 406, 407, 403), (506, 17, 400, 624), (624, 400, 401, 627), (627, 401, 402, 630), (630, 402, 403, 633), (0, 16, 396, 344), (344, 396, 397, 345), (345, 397, 398, 346), (346, 398, 399, 347), (656, 30, 392, 780), (780, 392, 393, 783), (783, 393, 394, 786), (786, 394, 395, 789), (28, 29, 388, 384), (384, 388, 389, 385), (385, 389, 390, 386), (386, 390, 391, 387), (27, 28, 384, 380), (380, 384, 385, 381), (381, 385, 386, 382), (382, 386, 387, 383), (512, 27, 380, 636), (636, 380, 381, 639), (639, 381, 382, 642), (642, 382, 383, 645), (2, 26, 376, 348), (348, 376, 377, 349), (349, 377, 378, 350), (350, 378, 379, 351), (154, 427, 375, 9), (427, 426, 374, 375), (426, 425, 373, 374), (425, 424, 372, 373), (0, 344, 371, 8), (344, 345, 370, 371), (345, 346, 369, 370), (346, 347, 368, 369), (160, 13, 364, 436), (436, 364, 365, 437), (437, 365, 366, 438), (438, 366, 367, 439), (4, 12, 360, 352), (352, 360, 361, 353), (353, 361, 362, 354), (354, 362, 363, 355), (30, 6, 356, 392), (392, 356, 357, 393), (393, 357, 358, 394), (394, 358, 359, 395), (20, 4, 352, 412), (412, 352, 353, 413), (413, 353, 354, 414), (414, 354, 355, 415), (13, 7, 359, 364), (364, 359, 358, 365), (365, 358, 357, 366), (366, 357, 356, 367), (9, 375, 351, 3), (375, 374, 350, 351), (374, 373, 349, 350), (373, 372, 348, 349), (110, 151, 503, 455), (455, 503, 502, 454), (454, 502, 501, 453), (453, 501, 500, 452), (147, 499, 503, 151), (499, 498, 502, 503), (498, 497, 501, 502), (497, 496, 500, 501), (143, 495, 499, 147), (495, 494, 498, 499), (494, 493, 497, 498), (493, 492, 496, 497), (135, 487, 491, 139), (487, 486, 490, 491), (486, 485, 489, 490), (485, 484, 488, 489), (139, 491, 495, 143), (491, 490, 494, 495), (490, 489, 493, 494), (489, 488, 492, 493), (124, 476, 480, 128), (476, 477, 481, 480), (477, 478, 482, 481), (478, 479, 483, 482), (103, 128, 480, 460), (460, 480, 481, 461), (461, 481, 482, 462), (462, 482, 483, 463), (116, 468, 472, 120), (468, 469, 473, 472), (469, 470, 474, 473), (470, 471, 475, 474), (120, 472, 476, 124), (472, 473, 477, 476), (473, 474, 478, 477), (474, 475, 479, 478), (39, 440, 464, 112), (440, 441, 465, 464), (441, 442, 466, 465), (442, 443, 467, 466), (112, 464, 468, 116), (464, 465, 469, 468), (465, 466, 470, 469), (466, 467, 471, 470), (104, 103, 460, 456), (456, 460, 461, 457), (457, 461, 462, 458), (458, 462, 463, 459), (105, 104, 456, 452), (452, 456, 457, 453), (453, 457, 458, 454), (454, 458, 459, 455), (42, 451, 487, 135), (451, 450, 486, 487), (450, 449, 485, 486), (449, 448, 484, 485), (38, 37, 448, 444), (444, 448, 449, 445), (445, 449, 450, 446), (446, 450, 451, 447), (39, 38, 444, 440), (440, 444, 445, 441), (441, 445, 446, 442), (442, 446, 447, 443), (378, 644, 647, 379), (644, 643, 646, 647), (643, 642, 645, 646), (377, 641, 644, 378), (641, 640, 643, 644), (640, 639, 642, 643), (376, 638, 641, 377), (638, 637, 640, 641), (637, 636, 639, 640), (26, 510, 638, 376), (510, 511, 637, 638), (511, 512, 636, 637), (398, 632, 635, 399), (632, 631, 634, 635), (631, 630, 633, 634), (397, 629, 632, 398), (629, 628, 631, 632), (628, 627, 630, 631), (396, 626, 629, 397), (626, 625, 628, 629), (625, 624, 627, 628), (16, 504, 626, 396), (504, 505, 625, 626), (505, 506, 624, 625), (282, 620, 623, 283), (620, 619, 622, 623), (619, 618, 621, 622), (281, 617, 620, 282), (617, 616, 619, 620), (616, 615, 618, 619), (280, 614, 617, 281), (614, 613, 616, 617), (613, 612, 615, 616), (82, 534, 614, 280), (534, 535, 613, 614), (535, 536, 612, 613), (302, 608, 611, 303), (608, 607, 610, 611), (607, 606, 609, 610), (301, 605, 608, 302), (605, 604, 607, 608), (604, 603, 606, 607), (300, 602, 605, 301), (602, 601, 604, 605), (601, 600, 603, 604), (72, 528, 602, 300), (528, 529, 601, 602), (529, 530, 600, 601), (165, 596, 599, 166), (596, 595, 598, 599), (595, 594, 597, 598), (164, 593, 596, 165), (593, 592, 595, 596), (592, 591, 594, 595), (50, 524, 593, 164), (524, 523, 592, 593), (523, 522, 591, 592), (213, 587, 590, 214), (587, 586, 589, 590), (586, 585, 588, 589), (212, 584, 587, 213), (584, 583, 586, 587), (583, 582, 585, 586), (93, 542, 584, 212), (542, 541, 583, 584), (541, 540, 582, 583), (105, 149, 578, 546), (546, 578, 577, 547), (547, 577, 576, 548), (145, 572, 578, 149), (572, 571, 577, 578), (571, 570, 576, 577), (141, 566, 572, 145), (566, 565, 571, 572), (565, 564, 570, 571), (142, 567, 573, 146), (567, 568, 574, 573), (568, 569, 575, 574), (146, 573, 579, 150), (573, 574, 580, 579), (574, 575, 581, 580), (138, 561, 567, 142), (561, 562, 568, 567), (562, 563, 569, 568), (137, 560, 566, 141), (560, 559, 565, 566), (559, 558, 564, 565), (133, 554, 560, 137), (554, 553, 559, 560), (553, 552, 558, 559), (134, 555, 561, 138), (555, 556, 562, 561), (556, 557, 563, 562), (41, 519, 555, 134), (519, 520, 556, 555), (520, 521, 557, 556), (37, 518, 554, 133), (518, 517, 553, 554), (517, 516, 552, 553), (303, 611, 531, 77), (611, 610, 532, 531), (610, 609, 533, 532), (111, 551, 534, 82), (551, 550, 535, 534), (550, 549, 536, 535), (283, 623, 537, 87), (623, 622, 538, 537), (622, 621, 539, 538), (98, 545, 539, 88), (545, 544, 538, 539), (544, 543, 537, 538), (73, 530, 542, 93), (530, 529, 541, 542), (529, 528, 540, 541), (214, 590, 545, 98), (590, 589, 544, 545), (589, 588, 543, 544), (77, 531, 548, 106), (531, 532, 547, 548), (532, 533, 546, 547), (111, 150, 579, 551), (551, 579, 580, 550), (550, 580, 581, 549), (399, 635, 507, 21), (635, 634, 508, 507), (634, 633, 509, 508), (55, 527, 510, 26), (527, 526, 511, 510), (526, 525, 512, 511), (379, 647, 513, 31), (647, 646, 514, 513), (646, 645, 515, 514), (42, 521, 515, 32), (521, 520, 514, 515), (520, 519, 513, 514), (17, 506, 518, 37), (506, 505, 517, 518), (505, 504, 516, 517), (21, 507, 524, 50), (507, 508, 523, 524), (508, 509, 522, 523), (166, 599, 527, 55), (599, 598, 526, 527), (598, 597, 525, 526), (390, 788, 791, 391), (788, 787, 790, 791), (787, 786, 789, 790), (389, 785, 788, 390), (785, 784, 787, 788), (784, 783, 786, 787), (388, 782, 785, 389), (782, 781, 784, 785), (781, 780, 783, 784), (29, 654, 782, 388), (654, 655, 781, 782), (655, 656, 780, 781), (410, 776, 779, 411), (776, 775, 778, 779), (775, 774, 777, 778), (409, 773, 776, 410), (773, 772, 775, 776), (772, 771, 774, 775), (408, 770, 773, 409), (770, 769, 772, 773), (769, 768, 771, 772), (19, 648, 770, 408), (648, 649, 769, 770), (649, 650, 768, 769), (294, 764, 767, 295), (764, 763, 766, 767), (763, 762, 765, 766), (293, 761, 764, 294), (761, 760, 763, 764), (760, 759, 762, 763), (292, 758, 761, 293), (758, 757, 760, 761), (757, 756, 759, 760), (85, 678, 758, 292), (678, 679, 757, 758), (679, 680, 756, 757), (314, 752, 755, 315), (752, 751, 754, 755), (751, 750, 753, 754), (313, 749, 752, 314), (749, 748, 751, 752), (748, 747, 750, 751), (312, 746, 749, 313), (746, 745, 748, 749), (745, 744, 747, 748), (75, 672, 746, 312), (672, 673, 745, 746), (673, 674, 744, 745), (174, 740, 743, 175), (740, 739, 742, 743), (739, 738, 741, 742), (173, 737, 740, 174), (737, 736, 739, 740), (736, 735, 738, 739), (47, 668, 737, 173), (668, 667, 736, 737), (667, 666, 735, 736), (204, 731, 734, 205), (731, 730, 733, 734), (730, 729, 732, 733), (203, 728, 731, 204), (728, 727, 730, 731), (727, 726, 729, 730), (96, 686, 728, 203), (686, 685, 727, 728), (685, 684, 726, 727), (102, 129, 722, 690), (690, 722, 721, 691), (691, 721, 720, 692), (125, 716, 722, 129), (716, 715, 721, 722), (715, 714, 720, 721), (121, 710, 716, 125), (710, 709, 715, 716), (709, 708, 714, 715), (122, 711, 717, 126), (711, 712, 718, 717), (712, 713, 719, 718), (126, 717, 723, 130), (717, 718, 724, 723), (718, 719, 725, 724), (118, 705, 711, 122), (705, 706, 712, 711), (706, 707, 713, 712), (117, 704, 710, 121), (704, 703, 709, 710), (703, 702, 708, 709), (113, 698, 704, 117), (698, 697, 703, 704), (697, 696, 702, 703), (114, 699, 705, 118), (699, 700, 706, 705), (700, 701, 707, 706), (44, 663, 699, 114), (663, 664, 700, 699), (664, 665, 701, 700), (40, 662, 698, 113), (662, 661, 697, 698), (661, 660, 696, 697), (108, 130, 723, 695), (695, 723, 724, 694), (694, 724, 725, 693), (315, 755, 675, 80), (755, 754, 676, 675), (754, 753, 677, 676), (108, 695, 678, 85), (695, 694, 679, 678), (694, 693, 680, 679), (295, 767, 681, 90), (767, 766, 682, 681), (766, 765, 683, 682), (101, 689, 683, 91), (689, 688, 682, 683), (688, 687, 681, 682), (76, 674, 686, 96), (674, 673, 685, 686), (673, 672, 684, 685), (205, 734, 689, 101), (734, 733, 688, 689), (733, 732, 687, 688), (80, 675, 692, 103), (675, 676, 691, 692), (676, 677, 690, 691), (411, 779, 651, 24), (779, 778, 652, 651), (778, 777, 653, 652), (52, 671, 654, 29), (671, 670, 655, 654), (670, 669, 656, 655), (391, 791, 657, 34), (791, 790, 658, 657), (790, 789, 659, 658), (45, 665, 659, 35), (665, 664, 658, 659), (664, 663, 657, 658), (20, 650, 662, 40), (650, 649, 661, 662), (649, 648, 660, 661), (24, 651, 668, 47), (651, 652, 667, 668), (652, 653, 666, 667), (175, 743, 671, 52), (743, 742, 670, 671), (742, 741, 669, 670)])
_uv = me_cube.uv_layers.new(name='UVMap')
_uv.uv.foreach_set('vector', [0.5916, 0.0175, 0.5753, 0.01749, 0.5753, 0.0002318, 0.5916, 0.0002374, 0.7128, 0.2094, 0.6956, 0.2094, 0.6956, 0.1932, 0.7128, 0.1932, 0.1275, 0.9345, 0.1275, 0.9998, 0.1112, 0.9998, 0.1112, 0.9345, 0.01749, 0.9345, 0.01749, 0.9998, 0.0002318, 0.9998, 0.0002318, 0.9345, 0.3203, 0.9345, 0.3203, 0.9998, 0.304, 0.9998, 0.304, 0.9345, 0.2868, 0.6772, 0.2868, 0.5997, 0.304, 0.5997, 0.304, 0.6772, 0.193, 0.6772, 0.193, 0.5997, 0.2085, 0.5997, 0.2085, 0.6772, 0.2672, 0.6772, 0.2672, 0.5997, 0.2868, 0.5997, 0.2868, 0.6772, 0.1112, 0.9345, 0.1112, 0.9998, 0.09574, 0.9998, 0.09574, 0.9345, 0.03706, 0.9345, 0.03706, 0.9998, 0.01749, 0.9998, 0.01749, 0.9345, 0.8066, 0.2094, 0.7911, 0.2094, 0.7911, 0.1932, 0.8066, 0.1932, 0.7324, 0.2094, 0.7128, 0.2094, 0.7128, 0.1932, 0.7324, 0.1932, 0.5915, 0.1113, 0.5753, 0.1112, 0.5753, 0.09574, 0.5915, 0.09575, 0.5915, 0.03706, 0.5753, 0.03706, 0.5753, 0.01749, 0.5916, 0.0175, 0.03706, 0.5997, 0.03706, 0.6772, 0.01749, 0.6772, 0.01749, 0.5997, 0.03706, 0.7264, 0.03706, 0.7428, 0.01749, 0.7428, 0.01749, 0.7264, 0.03706, 0.7428, 0.03706, 0.8012, 0.01749, 0.8012, 0.01749, 0.7428, 0.03706, 0.8012, 0.03706, 0.8593, 0.01749, 0.8593, 0.01749, 0.8012, 0.03706, 0.9157, 0.03706, 0.9345, 0.01749, 0.9345, 0.01749, 0.9157, 0.1112, 0.5997, 0.1112, 0.6772, 0.09574, 0.6772, 0.09574, 0.5997, 0.1112, 0.7264, 0.1112, 0.7428, 0.09574, 0.7428, 0.09574, 0.7264, 0.1112, 0.7428, 0.1112, 0.8012, 0.09574, 0.8012, 0.09574, 0.7428, 0.1112, 0.8012, 0.1112, 0.8593, 0.09574, 0.8593, 0.09574, 0.8012, 0.1112, 0.9157, 0.1112, 0.9345, 0.09574, 0.9345, 0.09574, 0.9157, 0.2672, 0.9998, 0.2672, 0.9345, 0.2868, 0.9345, 0.2868, 0.9998, 0.2711, 0.8593, 0.2711, 0.8012, 0.2868, 0.8012, 0.2868, 0.8593, 0.2711, 0.8012, 0.2711, 0.7428, 0.2868, 0.7428, 0.2868, 0.8012, 0.002177, 0.5289, 0.002663, 0.5133, 0.1092, 0.5171, 0.1089, 0.5326, 0.193, 0.9998, 0.193, 0.9345, 0.2085, 0.9345, 0.2085, 0.9998, 0.193, 0.8781, 0.193, 0.8593, 0.2085, 0.8593, 0.2085, 0.8781, 0.193, 0.8593, 0.193, 0.8012, 0.2085, 0.8012, 0.2085, 0.8593, 0.193, 0.8012, 0.193, 0.7428, 0.2085, 0.7428, 0.2085, 0.8012, 0.193, 0.6936, 0.193, 0.6772, 0.2085, 0.6772, 0.2085, 0.6936, 0.2868, 0.9998, 0.2868, 0.9345, 0.304, 0.9345, 0.304, 0.9998, 0.2868, 0.8781, 0.2868, 0.8593, 0.304, 0.8593, 0.304, 0.8781, 0.2868, 0.8593, 0.2868, 0.8012, 0.304, 0.8012, 0.304, 0.8593, 0.2868, 0.8012, 0.2868, 0.7428, 0.304, 0.7428, 0.304, 0.8012, 0.2868, 0.6936, 0.2868, 0.6772, 0.304, 0.6772, 0.304, 0.6936, 0.3203, 0.5997, 0.3203, 0.6772, 0.304, 0.6772, 0.304, 0.5997, 0.3203, 0.7264, 0.3203, 0.7428, 0.304, 0.7428, 0.304, 0.7264, 0.3203, 0.7428, 0.3203, 0.8012, 0.304, 0.8012, 0.304, 0.7428, 0.3203, 0.8012, 0.3203, 0.8593, 0.304, 0.8593, 0.304, 0.8012, 0.3203, 0.9157, 0.3203, 0.9345, 0.304, 0.9345, 0.304, 0.9157, 0.01749, 0.5997, 0.01749, 0.6772, 0.0002319, 0.6772, 0.0002319, 0.5997, 0.01749, 0.7264, 0.01749, 0.7428, 0.0002319, 0.7428, 0.0002319, 0.7264, 0.01749, 0.7428, 0.01749, 0.8012, 0.0002318, 0.8012, 0.0002319, 0.7428, 0.01749, 0.8012, 0.01749, 0.8593, 0.0002318, 0.8593, 0.0002318, 0.8012, 0.01749, 0.9157, 0.01749, 0.9345, 0.0002318, 0.9345, 0.0002318, 0.9157, 0.1275, 0.5997, 0.1275, 0.6772, 0.1112, 0.6772, 0.1112, 0.5997, 0.1275, 0.7264, 0.1275, 0.7428, 0.1112, 0.7428, 0.1112, 0.7264, 0.1275, 0.7428, 0.1275, 0.8012, 0.1112, 0.8012, 0.1112, 0.7428, 0.1275, 0.8012, 0.1275, 0.8593, 0.1112, 0.8593, 0.1112, 0.8012, 0.1275, 0.9157, 0.1275, 0.9345, 0.1112, 0.9345, 0.1112, 0.9157, 0.5925, 0.1768, 0.5925, 0.193, 0.5753, 0.193, 0.5753, 0.1768, 0.5925, 0.2098, 0.5753, 0.2098, 0.5753, 0.1935, 0.5925, 0.1935, 0.6094, 0.9346, 0.6094, 0.9999, 0.5932, 0.9999, 0.5932, 0.9346, 0.8845, 0.9346, 0.8845, 0.9999, 0.8672, 0.9999, 0.8672, 0.9346, 0.8022, 0.9346, 0.8022, 0.9999, 0.7859, 0.9999, 0.7859, 0.9346, 0.7682, 0.6714, 0.7682, 0.5998, 0.7855, 0.5998, 0.7855, 0.6714, 0.6745, 0.6714, 0.6745, 0.5998, 0.69, 0.5998, 0.69, 0.6714, 0.7486, 0.6714, 0.7486, 0.5998, 0.7682, 0.5998, 0.7682, 0.6714, 0.9783, 0.9346, 0.9783, 0.9999, 0.9628, 0.9999, 0.9628, 0.9346, 0.9041, 0.9346, 0.9041, 0.9999, 0.8845, 0.9999, 0.8845, 0.9346, 0.6863, 0.2098, 0.6708, 0.2098, 0.6708, 0.1935, 0.6863, 0.1935, 0.6121, 0.2098, 0.5925, 0.2098, 0.5925, 0.1935, 0.6121, 0.1935, 0.6863, 0.1768, 0.6863, 0.193, 0.6708, 0.193, 0.6708, 0.1768, 0.6121, 0.1768, 0.6121, 0.193, 0.5925, 0.193, 0.5925, 0.1768, 0.9041, 0.5998, 0.9041, 0.6714, 0.8845, 0.6714, 0.8845, 0.5998, 0.567, 0.3196, 0.523, 0.324, 0.5238, 0.3076, 0.5679, 0.302, 0.9002, 0.7424, 0.9002, 0.8013, 0.8845, 0.8013, 0.8845, 0.7424, 0.9002, 0.8013, 0.9002, 0.86, 0.8845, 0.86, 0.8845, 0.8013, 0.9783, 0.5998, 0.9783, 0.6714, 0.9628, 0.6714, 0.9628, 0.5998, 0.9783, 0.7246, 0.9783, 0.7424, 0.9628, 0.7424, 0.9628, 0.7246, 0.9783, 0.7424, 0.9783, 0.8013, 0.9628, 0.8013, 0.9628, 0.7424, 0.9783, 0.8013, 0.9783, 0.86, 0.9628, 0.86, 0.9628, 0.8013, 0.9783, 0.916, 0.9783, 0.9346, 0.9628, 0.9346, 0.9628, 0.916, 0.7486, 0.9999, 0.7486, 0.9346, 0.7682, 0.9346, 0.7682, 0.9999, 0.7486, 0.8787, 0.7486, 0.86, 0.7682, 0.86, 0.7682, 0.8787, 0.7486, 0.86, 0.7486, 0.8013, 0.7682, 0.8013, 0.7682, 0.86, 0.7486, 0.8013, 0.7486, 0.7424, 0.7682, 0.7424, 0.7682, 0.8013, 0.7486, 0.6891, 0.7486, 0.6714, 0.7682, 0.6714, 0.7682, 0.6891, 0.6745, 0.9999, 0.6745, 0.9346, 0.69, 0.9346, 0.69, 0.9999, 0.6745, 0.8787, 0.6745, 0.86, 0.69, 0.86, 0.69, 0.8787, 0.6745, 0.86, 0.6745, 0.8013, 0.69, 0.8013, 0.69, 0.86, 0.6745, 0.8013, 0.6745, 0.7424, 0.69, 0.7424, 0.69, 0.8013, 0.6745, 0.6891, 0.6745, 0.6714, 0.69, 0.6714, 0.69, 0.6891, 0.7682, 0.9999, 0.7682, 0.9346, 0.7855, 0.9346, 0.7855, 0.9999, 0.7682, 0.8787, 0.7682, 0.86, 0.7855, 0.86, 0.7855, 0.8787, 0.7682, 0.86, 0.7682, 0.8013, 0.7855, 0.8013, 0.7855, 0.86, 0.7682, 0.8013, 0.7682, 0.7424, 0.7855, 0.7424, 0.7855, 0.8013, 0.7682, 0.6891, 0.7682, 0.6714, 0.7855, 0.6714, 0.7855, 0.6891, 0.8022, 0.5998, 0.8022, 0.6714, 0.7859, 0.6714, 0.7859, 0.5998, 0.8022, 0.7246, 0.8022, 0.7424, 0.7859, 0.7424, 0.7859, 0.7246, 0.8022, 0.7424, 0.8022, 0.8013, 0.7859, 0.8013, 0.7859, 0.7424, 0.8022, 0.8013, 0.8022, 0.86, 0.7859, 0.86, 0.7859, 0.8013, 0.8022, 0.916, 0.8022, 0.9346, 0.7859, 0.9346, 0.7859, 0.916, 0.8845, 0.5998, 0.8845, 0.6714, 0.8672, 0.6714, 0.8672, 0.5998, 0.8845, 0.7246, 0.8845, 0.7424, 0.8672, 0.7424, 0.8672, 0.7246, 0.8845, 0.7424, 0.8845, 0.8013, 0.8672, 0.8013, 0.8672, 0.7424, 0.8845, 0.8013, 0.8845, 0.86, 0.8672, 0.86, 0.8672, 0.8013, 0.8845, 0.916, 0.8845, 0.9346, 0.8672, 0.9346, 0.8672, 0.916, 0.6094, 0.5998, 0.6094, 0.6714, 0.5932, 0.6714, 0.5932, 0.5998, 0.6094, 0.7246, 0.6094, 0.7424, 0.5932, 0.7424, 0.5932, 0.7246, 0.6094, 0.7424, 0.6094, 0.8013, 0.5932, 0.8013, 0.5932, 0.7424, 0.6094, 0.8013, 0.6094, 0.86, 0.5932, 0.86, 0.5932, 0.8013, 0.6094, 0.916, 0.6094, 0.9346, 0.5932, 0.9346, 0.5932, 0.916, 0.00585, 0.2431, 0.005748, 0.2238, 0.09082, 0.2241, 0.09114, 0.2432, 0.5654, 0.0184, 0.5276, 0.02403, 0.5253, 0.00768, 0.5629, 0.0002318, 0.092, 0.08775, 0.09194, 0.07072, 0.2051, 0.07966, 0.2047, 0.09405, 0.001611, 0.1689, 0.0002318, 0.1506, 0.09226, 0.1558, 0.0919, 0.1729, 0.001022, 0.08849, 0.001219, 0.07295, 0.09194, 0.07072, 0.092, 0.08775, 0.006272, 0.01841, 0.007956, 0.0002318, 0.09333, 0.0008348, 0.09298, 0.01831, 0.2013, 0.2365, 0.2007, 0.2167, 0.3452, 0.2184, 0.3449, 0.2376, 0.09298, 0.01831, 0.09333, 0.0008348, 0.204, 0.01608, 0.2043, 0.03197, 0.09114, 0.2432, 0.09082, 0.2241, 0.2007, 0.2167, 0.2013, 0.2365, 0.0919, 0.1729, 0.09226, 0.1558, 0.203, 0.1516, 0.2024, 0.1679, 0.3396, 0.09206, 0.3394, 0.07664, 0.466, 0.07068, 0.4666, 0.08774, 0.2024, 0.1679, 0.203, 0.1516, 0.3402, 0.1537, 0.3414, 0.1699, 0.2047, 0.09405, 0.2051, 0.07966, 0.3394, 0.07664, 0.3396, 0.09206, 0.2043, 0.03197, 0.204, 0.01608, 0.3424, 0.0126, 0.3416, 0.02861, 0.4638, 0.01838, 0.463, 0.0009428, 0.5253, 0.00768, 0.5276, 0.02403, 0.3416, 0.02861, 0.3424, 0.0126, 0.463, 0.0009428, 0.4638, 0.01838, 0.3449, 0.2376, 0.3452, 0.2184, 0.4665, 0.2243, 0.466, 0.2432, 0.3414, 0.1699, 0.3402, 0.1537, 0.4691, 0.156, 0.4684, 0.173, 0.5734, 0.08834, 0.5345, 0.08886, 0.5342, 0.07308, 0.573, 0.0729, 0.466, 0.2432, 0.4665, 0.2243, 0.5304, 0.2204, 0.5299, 0.2404, 0.4684, 0.173, 0.4691, 0.156, 0.5356, 0.152, 0.5343, 0.1691, 0.4666, 0.08774, 0.466, 0.07068, 0.5342, 0.07308, 0.5345, 0.08886, 0.5689, 0.2431, 0.5299, 0.2404, 0.5304, 0.2204, 0.5695, 0.2237, 0.5735, 0.1685, 0.5343, 0.1691, 0.5356, 0.152, 0.5748, 0.1501, 0.1121, 0.3899, 0.1122, 0.3698, 0.222, 0.3738, 0.2217, 0.3926, 0.002782, 0.4644, 0.002822, 0.4482, 0.1118, 0.4504, 0.1112, 0.467, 0.003257, 0.3896, 0.003401, 0.37, 0.1122, 0.3698, 0.1121, 0.3899, 0.003913, 0.3212, 0.004083, 0.305, 0.1112, 0.302, 0.1115, 0.319, 0.2188, 0.5314, 0.2189, 0.5154, 0.3096, 0.5196, 0.3094, 0.5351, 0.1115, 0.319, 0.1112, 0.302, 0.221, 0.3087, 0.2212, 0.325, 0.1089, 0.5326, 0.1092, 0.5171, 0.2189, 0.5154, 0.2188, 0.5314, 0.1112, 0.467, 0.1118, 0.4504, 0.2206, 0.4491, 0.2202, 0.4656, 0.3117, 0.3913, 0.3116, 0.3708, 0.4371, 0.3764, 0.4368, 0.3947, 0.2202, 0.4656, 0.2206, 0.4491, 0.312, 0.4528, 0.3114, 0.4695, 0.2217, 0.3926, 0.222, 0.3738, 0.3116, 0.3708, 0.3117, 0.3913, 0.2212, 0.325, 0.221, 0.3087, 0.3102, 0.3026, 0.3105, 0.3197, 0.4368, 0.3281, 0.4367, 0.3119, 0.5238, 0.3076, 0.523, 0.324, 0.3105, 0.3197, 0.3102, 0.3026, 0.4367, 0.3119, 0.4368, 0.3281, 0.3094, 0.5351, 0.3096, 0.5196, 0.4357, 0.5155, 0.4357, 0.5316, 0.3114, 0.4695, 0.312, 0.4528, 0.436, 0.4493, 0.4359, 0.4659, 0.5647, 0.392, 0.5209, 0.3928, 0.5207, 0.3734, 0.5645, 0.3724, 0.4357, 0.5316, 0.4357, 0.5155, 0.5268, 0.5182, 0.5262, 0.534, 0.4359, 0.4659, 0.436, 0.4493, 0.5217, 0.4511, 0.523, 0.4679, 0.4368, 0.3947, 0.4371, 0.3764, 0.5207, 0.3734, 0.5209, 0.3928, 0.5713, 0.5366, 0.5262, 0.534, 0.5268, 0.5182, 0.572, 0.5209, 0.5671, 0.4682, 0.523, 0.4679, 0.5217, 0.4511, 0.5655, 0.4506, 0.436, 0.4493, 0.4362, 0.4311, 0.5214, 0.4317, 0.5217, 0.4511, 0.4362, 0.4311, 0.4365, 0.4129, 0.5212, 0.4122, 0.5214, 0.4317, 0.4365, 0.4129, 0.4368, 0.3947, 0.5209, 0.3928, 0.5212, 0.4122, 0.5655, 0.4506, 0.5217, 0.4511, 0.5214, 0.4317, 0.5652, 0.4311, 0.5652, 0.4311, 0.5214, 0.4317, 0.5212, 0.4122, 0.565, 0.4115, 0.565, 0.4115, 0.5212, 0.4122, 0.5209, 0.3928, 0.5647, 0.392, 0.2206, 0.4491, 0.221, 0.4302, 0.3119, 0.4323, 0.312, 0.4528, 0.221, 0.4302, 0.2213, 0.4114, 0.3118, 0.4118, 0.3119, 0.4323, 0.2213, 0.4114, 0.2217, 0.3926, 0.3117, 0.3913, 0.3118, 0.4118, 0.312, 0.4528, 0.3119, 0.4323, 0.4362, 0.4311, 0.436, 0.4493, 0.3119, 0.4323, 0.3118, 0.4118, 0.4365, 0.4129, 0.4362, 0.4311, 0.3118, 0.4118, 0.3117, 0.3913, 0.4368, 0.3947, 0.4365, 0.4129, 0.002822, 0.4482, 0.002967, 0.4286, 0.1119, 0.4302, 0.1118, 0.4504, 0.002967, 0.4286, 0.003112, 0.4091, 0.112, 0.4101, 0.1119, 0.4302, 0.003112, 0.4091, 0.003257, 0.3896, 0.1121, 0.3899, 0.112, 0.4101, 0.1118, 0.4504, 0.1119, 0.4302, 0.221, 0.4302, 0.2206, 0.4491, 0.1119, 0.4302, 0.112, 0.4101, 0.2213, 0.4114, 0.221, 0.4302, 0.112, 0.4101, 0.1121, 0.3899, 0.2217, 0.3926, 0.2213, 0.4114, 0.5672, 0.3015, 0.5287, 0.3004, 0.5291, 0.2804, 0.5678, 0.2821, 0.5678, 0.2821, 0.5291, 0.2804, 0.5295, 0.2604, 0.5684, 0.2626, 0.5684, 0.2626, 0.5295, 0.2604, 0.5299, 0.2404, 0.5689, 0.2431, 0.4644, 0.2999, 0.4649, 0.281, 0.5291, 0.2804, 0.5287, 0.3004, 0.4649, 0.281, 0.4654, 0.2621, 0.5295, 0.2604, 0.5291, 0.2804, 0.4654, 0.2621, 0.466, 0.2432, 0.5299, 0.2404, 0.5295, 0.2604, 0.344, 0.2955, 0.3443, 0.2762, 0.4649, 0.281, 0.4644, 0.2999, 0.3443, 0.2762, 0.3446, 0.2569, 0.4654, 0.2621, 0.4649, 0.281, 0.3446, 0.2569, 0.3449, 0.2376, 0.466, 0.2432, 0.4654, 0.2621, 0.09209, 0.3006, 0.09177, 0.2815, 0.2024, 0.2762, 0.203, 0.296, 0.09177, 0.2815, 0.09145, 0.2624, 0.2018, 0.2564, 0.2024, 0.2762, 0.09145, 0.2624, 0.09114, 0.2432, 0.2013, 0.2365, 0.2018, 0.2564, 0.203, 0.296, 0.2024, 0.2762, 0.3443, 0.2762, 0.344, 0.2955, 0.2024, 0.2762, 0.2018, 0.2564, 0.3446, 0.2569, 0.3443, 0.2762, 0.2018, 0.2564, 0.2013, 0.2365, 0.3449, 0.2376, 0.3446, 0.2569, 0.006157, 0.301, 0.006055, 0.2817, 0.09177, 0.2815, 0.09209, 0.3006, 0.006055, 0.2817, 0.005953, 0.2624, 0.09145, 0.2624, 0.09177, 0.2815, 0.005953, 0.2624, 0.00585, 0.2431, 0.09114, 0.2432, 0.09145, 0.2624, 0.69, 0.6891, 0.69, 0.6714, 0.7095, 0.6714, 0.7095, 0.6891, 0.7095, 0.6891, 0.7095, 0.6714, 0.7291, 0.6714, 0.7291, 0.6891, 0.7291, 0.6891, 0.7291, 0.6714, 0.7486, 0.6714, 0.7486, 0.6891, 0.69, 0.8013, 0.69, 0.7424, 0.7095, 0.7424, 0.7095, 0.8013, 0.7095, 0.8013, 0.7095, 0.7424, 0.7291, 0.7424, 0.7291, 0.8013, 0.7291, 0.8013, 0.7291, 0.7424, 0.7486, 0.7424, 0.7486, 0.8013, 0.69, 0.86, 0.69, 0.8013, 0.7095, 0.8013, 0.7095, 0.86, 0.7095, 0.86, 0.7095, 0.8013, 0.7291, 0.8013, 0.7291, 0.86, 0.7291, 0.86, 0.7291, 0.8013, 0.7486, 0.8013, 0.7486, 0.86, 0.69, 0.8787, 0.69, 0.86, 0.7095, 0.86, 0.7095, 0.8787, 0.7095, 0.8787, 0.7095, 0.86, 0.7291, 0.86, 0.7291, 0.8787, 0.7291, 0.8787, 0.7291, 0.86, 0.7486, 0.86, 0.7486, 0.8787, 0.69, 0.9999, 0.69, 0.9346, 0.7095, 0.9346, 0.7095, 0.9999, 0.7095, 0.9999, 0.7095, 0.9346, 0.7291, 0.9346, 0.7291, 0.9999, 0.7291, 0.9999, 0.7291, 0.9346, 0.7486, 0.9346, 0.7486, 0.9999, 0.9628, 0.5998, 0.9628, 0.6714, 0.9432, 0.6714, 0.9432, 0.5998, 0.9432, 0.5998, 0.9432, 0.6714, 0.9236, 0.6714, 0.9236, 0.5998, 0.9236, 0.5998, 0.9236, 0.6714, 0.9041, 0.6714, 0.9041, 0.5998, 0.6708, 0.1768, 0.6708, 0.193, 0.6512, 0.193, 0.6512, 0.1768, 0.6512, 0.1768, 0.6512, 0.193, 0.6316, 0.193, 0.6317, 0.1768, 0.6317, 0.1768, 0.6316, 0.193, 0.6121, 0.193, 0.6121, 0.1768, 0.6708, 0.2098, 0.6512, 0.2098, 0.6512, 0.1935, 0.6708, 0.1935, 0.6512, 0.2098, 0.6316, 0.2098, 0.6316, 0.1935, 0.6512, 0.1935, 0.6316, 0.2098, 0.6121, 0.2098, 0.6121, 0.1935, 0.6316, 0.1935, 0.9628, 0.9346, 0.9628, 0.9999, 0.9432, 0.9999, 0.9432, 0.9346, 0.9432, 0.9346, 0.9432, 0.9999, 0.9236, 0.9999, 0.9236, 0.9346, 0.9236, 0.9346, 0.9236, 0.9999, 0.9041, 0.9999, 0.9041, 0.9346, 0.69, 0.6714, 0.69, 0.5998, 0.7095, 0.5998, 0.7095, 0.6714, 0.7095, 0.6714, 0.7095, 0.5998, 0.7291, 0.5998, 0.7291, 0.6714, 0.7291, 0.6714, 0.7291, 0.5998, 0.7486, 0.5998, 0.7486, 0.6714, 0.2085, 0.9998, 0.2085, 0.9345, 0.2281, 0.9345, 0.2281, 0.9998, 0.2281, 0.9998, 0.2281, 0.9345, 0.2476, 0.9345, 0.2476, 0.9998, 0.2476, 0.9998, 0.2476, 0.9345, 0.2672, 0.9345, 0.2672, 0.9998, 0.09574, 0.9157, 0.09574, 0.9345, 0.07618, 0.9345, 0.07618, 0.9157, 0.07618, 0.9157, 0.07618, 0.9345, 0.05662, 0.9345, 0.05662, 0.9157, 0.05662, 0.9157, 0.05662, 0.9345, 0.03706, 0.9345, 0.03706, 0.9157, 0.09574, 0.8012, 0.09574, 0.8593, 0.07618, 0.8593, 0.07618, 0.8012, 0.07618, 0.8012, 0.07618, 0.8593, 0.05662, 0.8593, 0.05662, 0.8012, 0.05662, 0.8012, 0.05662, 0.8593, 0.03706, 0.8593, 0.03706, 0.8012, 0.09574, 0.7428, 0.09574, 0.8012, 0.07618, 0.8012, 0.07618, 0.7428, 0.07618, 0.7428, 0.07618, 0.8012, 0.05662, 0.8012, 0.05662, 0.7428, 0.05662, 0.7428, 0.05662, 0.8012, 0.03706, 0.8012, 0.03706, 0.7428, 0.09574, 0.7264, 0.09574, 0.7428, 0.07618, 0.7428, 0.07618, 0.7264, 0.07618, 0.7264, 0.07618, 0.7428, 0.05662, 0.7428, 0.05662, 0.7264, 0.05662, 0.7264, 0.05662, 0.7428, 0.03706, 0.7428, 0.03706, 0.7264, 0.09574, 0.5997, 0.09574, 0.6772, 0.07618, 0.6772, 0.07618, 0.5997, 0.07618, 0.5997, 0.07618, 0.6772, 0.05662, 0.6772, 0.05662, 0.5997, 0.05662, 0.5997, 0.05662, 0.6772, 0.03706, 0.6772, 0.03706, 0.5997, 0.5915, 0.09575, 0.5753, 0.09574, 0.5753, 0.07618, 0.5915, 0.07619, 0.5915, 0.07619, 0.5753, 0.07618, 0.5753, 0.05662, 0.5915, 0.05662, 0.5915, 0.05662, 0.5753, 0.05662, 0.5753, 0.03706, 0.5915, 0.03706, 0.7911, 0.2094, 0.7715, 0.2094, 0.7715, 0.1932, 0.7911, 0.1932, 0.7715, 0.2094, 0.752, 0.2094, 0.752, 0.1932, 0.7715, 0.1932, 0.752, 0.2094, 0.7324, 0.2094, 0.7324, 0.1932, 0.752, 0.1932, 0.09574, 0.9345, 0.09574, 0.9998, 0.07618, 0.9998, 0.07618, 0.9345, 0.07618, 0.9345, 0.07618, 0.9998, 0.05662, 0.9998, 0.05662, 0.9345, 0.05662, 0.9345, 0.05662, 0.9998, 0.03706, 0.9998, 0.03706, 0.9345, 0.2085, 0.6772, 0.2085, 0.5997, 0.2281, 0.5997, 0.2281, 0.6772, 0.2281, 0.6772, 0.2281, 0.5997, 0.2476, 0.5997, 0.2476, 0.6772, 0.2476, 0.6772, 0.2476, 0.5997, 0.2672, 0.5997, 0.2672, 0.6772, 0.6316, 0.2748, 0.6121, 0.2748, 0.6121, 0.2585, 0.6317, 0.2585, 0.6317, 0.2585, 0.6121, 0.2585, 0.6121, 0.2423, 0.6317, 0.2423, 0.6317, 0.2423, 0.6121, 0.2423, 0.6121, 0.226, 0.6316, 0.226, 0.6316, 0.226, 0.6121, 0.226, 0.6121, 0.2098, 0.6316, 0.2098, 0.6512, 0.2748, 0.6316, 0.2748, 0.6317, 0.2585, 0.6512, 0.2585, 0.6512, 0.2585, 0.6317, 0.2585, 0.6317, 0.2423, 0.6512, 0.2423, 0.6512, 0.2423, 0.6317, 0.2423, 0.6316, 0.226, 0.6512, 0.226, 0.6512, 0.226, 0.6316, 0.226, 0.6316, 0.2098, 0.6512, 0.2098, 0.6708, 0.2748, 0.6512, 0.2748, 0.6512, 0.2585, 0.6708, 0.2585, 0.6708, 0.2585, 0.6512, 0.2585, 0.6512, 0.2423, 0.6708, 0.2423, 0.6708, 0.2423, 0.6512, 0.2423, 0.6512, 0.226, 0.6708, 0.226, 0.6708, 0.226, 0.6512, 0.226, 0.6512, 0.2098, 0.6708, 0.2098, 0.6316, 0.1117, 0.6316, 0.128, 0.6121, 0.128, 0.6121, 0.1117, 0.6316, 0.128, 0.6316, 0.1443, 0.6121, 0.1443, 0.6121, 0.128, 0.6316, 0.1443, 0.6317, 0.1605, 0.6121, 0.1605, 0.6121, 0.1443, 0.6317, 0.1605, 0.6317, 0.1768, 0.6121, 0.1768, 0.6121, 0.1605, 0.6512, 0.1117, 0.6512, 0.128, 0.6316, 0.128, 0.6316, 0.1117, 0.6512, 0.128, 0.6512, 0.1443, 0.6316, 0.1443, 0.6316, 0.128, 0.6512, 0.1443, 0.6512, 0.1605, 0.6317, 0.1605, 0.6316, 0.1443, 0.6512, 0.1605, 0.6512, 0.1768, 0.6317, 0.1768, 0.6317, 0.1605, 0.6708, 0.1117, 0.6708, 0.128, 0.6512, 0.128, 0.6512, 0.1117, 0.6708, 0.128, 0.6708, 0.1443, 0.6512, 0.1443, 0.6512, 0.128, 0.6708, 0.1443, 0.6708, 0.1605, 0.6512, 0.1605, 0.6512, 0.1443, 0.6708, 0.1605, 0.6708, 0.1768, 0.6512, 0.1768, 0.6512, 0.1605, 0.6745, 0.916, 0.6745, 0.9346, 0.6582, 0.9346, 0.6582, 0.916, 0.6582, 0.916, 0.6582, 0.9346, 0.6419, 0.9346, 0.6419, 0.916, 0.6419, 0.916, 0.6419, 0.9346, 0.6257, 0.9346, 0.6257, 0.916, 0.6257, 0.916, 0.6257, 0.9346, 0.6094, 0.9346, 0.6094, 0.916, 0.6745, 0.8013, 0.6745, 0.86, 0.6582, 0.86, 0.6582, 0.8013, 0.6582, 0.8013, 0.6582, 0.86, 0.6419, 0.86, 0.6419, 0.8013, 0.6419, 0.8013, 0.6419, 0.86, 0.6257, 0.86, 0.6257, 0.8013, 0.6257, 0.8013, 0.6257, 0.86, 0.6094, 0.86, 0.6094, 0.8013, 0.6745, 0.7424, 0.6745, 0.8013, 0.6582, 0.8013, 0.6582, 0.7424, 0.6582, 0.7424, 0.6582, 0.8013, 0.6419, 0.8013, 0.6419, 0.7424, 0.6419, 0.7424, 0.6419, 0.8013, 0.6257, 0.8013, 0.6257, 0.7424, 0.6257, 0.7424, 0.6257, 0.8013, 0.6094, 0.8013, 0.6094, 0.7424, 0.6745, 0.7246, 0.6745, 0.7424, 0.6582, 0.7424, 0.6582, 0.7246, 0.6582, 0.7246, 0.6582, 0.7424, 0.6419, 0.7424, 0.6419, 0.7246, 0.6419, 0.7246, 0.6419, 0.7424, 0.6257, 0.7424, 0.6257, 0.7246, 0.6257, 0.7246, 0.6257, 0.7424, 0.6094, 0.7424, 0.6094, 0.7246, 0.6745, 0.5998, 0.6745, 0.6714, 0.6582, 0.6714, 0.6582, 0.5998, 0.6582, 0.5998, 0.6582, 0.6714, 0.6419, 0.6714, 0.6419, 0.5998, 0.6419, 0.5998, 0.6419, 0.6714, 0.6257, 0.6714, 0.6257, 0.5998, 0.6257, 0.5998, 0.6257, 0.6714, 0.6094, 0.6714, 0.6094, 0.5998, 0.8672, 0.916, 0.8672, 0.9346, 0.851, 0.9346, 0.851, 0.916, 0.851, 0.916, 0.851, 0.9346, 0.8347, 0.9346, 0.8347, 0.916, 0.8347, 0.916, 0.8347, 0.9346, 0.8185, 0.9346, 0.8185, 0.916, 0.8185, 0.916, 0.8185, 0.9346, 0.8022, 0.9346, 0.8022, 0.916, 0.8672, 0.8013, 0.8672, 0.86, 0.851, 0.86, 0.851, 0.8013, 0.851, 0.8013, 0.851, 0.86, 0.8347, 0.86, 0.8347, 0.8013, 0.8347, 0.8013, 0.8347, 0.86, 0.8185, 0.86, 0.8185, 0.8013, 0.8185, 0.8013, 0.8185, 0.86, 0.8022, 0.86, 0.8022, 0.8013, 0.8672, 0.7424, 0.8672, 0.8013, 0.851, 0.8013, 0.851, 0.7424, 0.851, 0.7424, 0.851, 0.8013, 0.8347, 0.8013, 0.8347, 0.7424, 0.8347, 0.7424, 0.8347, 0.8013, 0.8185, 0.8013, 0.8185, 0.7424, 0.8185, 0.7424, 0.8185, 0.8013, 0.8022, 0.8013, 0.8022, 0.7424, 0.8672, 0.7246, 0.8672, 0.7424, 0.851, 0.7424, 0.851, 0.7246, 0.851, 0.7246, 0.851, 0.7424, 0.8347, 0.7424, 0.8347, 0.7246, 0.8347, 0.7246, 0.8347, 0.7424, 0.8185, 0.7424, 0.8185, 0.7246, 0.8185, 0.7246, 0.8185, 0.7424, 0.8022, 0.7424, 0.8022, 0.7246, 0.8672, 0.5998, 0.8672, 0.6714, 0.851, 0.6714, 0.851, 0.5998, 0.851, 0.5998, 0.851, 0.6714, 0.8347, 0.6714, 0.8347, 0.5998, 0.8347, 0.5998, 0.8347, 0.6714, 0.8185, 0.6714, 0.8185, 0.5998, 0.8185, 0.5998, 0.8185, 0.6714, 0.8022, 0.6714, 0.8022, 0.5998, 0.6121, 0.1117, 0.6121, 0.128, 0.5925, 0.128, 0.5925, 0.1117, 0.6121, 0.128, 0.6121, 0.1443, 0.5925, 0.1443, 0.5925, 0.128, 0.6121, 0.1443, 0.6121, 0.1605, 0.5925, 0.1605, 0.5925, 0.1443, 0.6121, 0.1605, 0.6121, 0.1768, 0.5925, 0.1768, 0.5925, 0.1605, 0.6863, 0.1117, 0.6863, 0.128, 0.6708, 0.128, 0.6708, 0.1117, 0.6863, 0.128, 0.6863, 0.1443, 0.6708, 0.1443, 0.6708, 0.128, 0.6863, 0.1443, 0.6863, 0.1605, 0.6708, 0.1605, 0.6708, 0.1443, 0.6863, 0.1605, 0.6863, 0.1768, 0.6708, 0.1768, 0.6708, 0.1605, 0.6121, 0.2748, 0.5925, 0.2748, 0.5925, 0.2585, 0.6121, 0.2585, 0.6121, 0.2585, 0.5925, 0.2585, 0.5925, 0.2423, 0.6121, 0.2423, 0.6121, 0.2423, 0.5925, 0.2423, 0.5925, 0.226, 0.6121, 0.226, 0.6121, 0.226, 0.5925, 0.226, 0.5925, 0.2098, 0.6121, 0.2098, 0.6863, 0.2748, 0.6708, 0.2748, 0.6708, 0.2585, 0.6863, 0.2585, 0.6863, 0.2585, 0.6708, 0.2585, 0.6708, 0.2423, 0.6863, 0.2423, 0.6863, 0.2423, 0.6708, 0.2423, 0.6708, 0.226, 0.6863, 0.226, 0.6863, 0.226, 0.6708, 0.226, 0.6708, 0.2098, 0.6863, 0.2098, 0.8672, 0.9346, 0.8672, 0.9999, 0.851, 0.9999, 0.851, 0.9346, 0.851, 0.9346, 0.851, 0.9999, 0.8347, 0.9999, 0.8347, 0.9346, 0.8347, 0.9346, 0.8347, 0.9999, 0.8185, 0.9999, 0.8185, 0.9346, 0.8185, 0.9346, 0.8185, 0.9999, 0.8022, 0.9999, 0.8022, 0.9346, 0.6745, 0.9346, 0.6745, 0.9999, 0.6582, 0.9999, 0.6582, 0.9346, 0.6582, 0.9346, 0.6582, 0.9999, 0.6419, 0.9999, 0.6419, 0.9346, 0.6419, 0.9346, 0.6419, 0.9999, 0.6257, 0.9999, 0.6257, 0.9346, 0.6257, 0.9346, 0.6257, 0.9999, 0.6094, 0.9999, 0.6094, 0.9346, 0.5925, 0.2748, 0.5753, 0.2748, 0.5753, 0.2585, 0.5925, 0.2585, 0.5925, 0.2585, 0.5753, 0.2585, 0.5753, 0.2423, 0.5925, 0.2423, 0.5925, 0.2423, 0.5753, 0.2423, 0.5753, 0.226, 0.5925, 0.226, 0.5925, 0.226, 0.5753, 0.226, 0.5753, 0.2098, 0.5925, 0.2098, 0.5925, 0.1117, 0.5925, 0.128, 0.5753, 0.128, 0.5753, 0.1117, 0.5925, 0.128, 0.5925, 0.1443, 0.5753, 0.1443, 0.5753, 0.128, 0.5925, 0.1443, 0.5925, 0.1605, 0.5753, 0.1605, 0.5753, 0.1443, 0.5925, 0.1605, 0.5925, 0.1768, 0.5753, 0.1768, 0.5753, 0.1605, 0.752, 0.2745, 0.7324, 0.2745, 0.7324, 0.2582, 0.752, 0.2582, 0.752, 0.2582, 0.7324, 0.2582, 0.7324, 0.242, 0.752, 0.242, 0.752, 0.242, 0.7324, 0.242, 0.7324, 0.2257, 0.752, 0.2257, 0.752, 0.2257, 0.7324, 0.2257, 0.7324, 0.2094, 0.752, 0.2094, 0.7715, 0.2745, 0.752, 0.2745, 0.752, 0.2582, 0.7715, 0.2582, 0.7715, 0.2582, 0.752, 0.2582, 0.752, 0.242, 0.7715, 0.242, 0.7715, 0.242, 0.752, 0.242, 0.752, 0.2257, 0.7715, 0.2257, 0.7715, 0.2257, 0.752, 0.2257, 0.752, 0.2094, 0.7715, 0.2094, 0.7911, 0.2745, 0.7715, 0.2745, 0.7715, 0.2582, 0.7911, 0.2582, 0.7911, 0.2582, 0.7715, 0.2582, 0.7715, 0.242, 0.7911, 0.242, 0.7911, 0.242, 0.7715, 0.242, 0.7715, 0.2257, 0.7911, 0.2257, 0.7911, 0.2257, 0.7715, 0.2257, 0.7715, 0.2094, 0.7911, 0.2094, 0.6566, 0.05665, 0.6403, 0.05664, 0.6403, 0.03708, 0.6566, 0.03708, 0.6403, 0.05664, 0.6241, 0.05664, 0.6241, 0.03707, 0.6403, 0.03708, 0.6241, 0.05664, 0.6078, 0.05663, 0.6078, 0.03707, 0.6241, 0.03707, 0.6078, 0.05663, 0.5915, 0.05662, 0.5915, 0.03706, 0.6078, 0.03707, 0.6566, 0.07621, 0.6403, 0.0762, 0.6403, 0.05664, 0.6566, 0.05665, 0.6403, 0.0762, 0.6241, 0.0762, 0.6241, 0.05664, 0.6403, 0.05664, 0.6241, 0.0762, 0.6078, 0.07619, 0.6078, 0.05663, 0.6241, 0.05664, 0.6078, 0.07619, 0.5915, 0.07619, 0.5915, 0.05662, 0.6078, 0.05663, 0.6566, 0.09577, 0.6403, 0.09577, 0.6403, 0.0762, 0.6566, 0.07621, 0.6403, 0.09577, 0.624, 0.09576, 0.6241, 0.0762, 0.6403, 0.0762, 0.624, 0.09576, 0.6078, 0.09576, 0.6078, 0.07619, 0.6241, 0.0762, 0.6078, 0.09576, 0.5915, 0.09575, 0.5915, 0.07619, 0.6078, 0.07619, 0.1925, 0.9157, 0.1925, 0.9345, 0.1763, 0.9345, 0.1763, 0.9157, 0.1763, 0.9157, 0.1763, 0.9345, 0.16, 0.9345, 0.16, 0.9157, 0.16, 0.9157, 0.16, 0.9345, 0.1438, 0.9345, 0.1438, 0.9157, 0.1438, 0.9157, 0.1438, 0.9345, 0.1275, 0.9345, 0.1275, 0.9157, 0.1925, 0.8012, 0.1925, 0.8593, 0.1763, 0.8593, 0.1763, 0.8012, 0.1763, 0.8012, 0.1763, 0.8593, 0.16, 0.8593, 0.16, 0.8012, 0.16, 0.8012, 0.16, 0.8593, 0.1438, 0.8593, 0.1438, 0.8012, 0.1438, 0.8012, 0.1438, 0.8593, 0.1275, 0.8593, 0.1275, 0.8012, 0.1925, 0.7428, 0.1925, 0.8012, 0.1763, 0.8012, 0.1763, 0.7428, 0.1763, 0.7428, 0.1763, 0.8012, 0.16, 0.8012, 0.16, 0.7428, 0.16, 0.7428, 0.16, 0.8012, 0.1438, 0.8012, 0.1438, 0.7428, 0.1438, 0.7428, 0.1438, 0.8012, 0.1275, 0.8012, 0.1275, 0.7428, 0.1925, 0.7264, 0.1925, 0.7428, 0.1763, 0.7428, 0.1763, 0.7264, 0.1763, 0.7264, 0.1763, 0.7428, 0.16, 0.7428, 0.16, 0.7264, 0.16, 0.7264, 0.16, 0.7428, 0.1438, 0.7428, 0.1438, 0.7264, 0.1438, 0.7264, 0.1438, 0.7428, 0.1275, 0.7428, 0.1275, 0.7264, 0.1925, 0.5997, 0.1925, 0.6772, 0.1763, 0.6772, 0.1763, 0.5997, 0.1763, 0.5997, 0.1763, 0.6772, 0.16, 0.6772, 0.16, 0.5997, 0.16, 0.5997, 0.16, 0.6772, 0.1438, 0.6772, 0.1438, 0.5997, 0.1438, 0.5997, 0.1438, 0.6772, 0.1275, 0.6772, 0.1275, 0.5997, 0.3853, 0.9157, 0.3853, 0.9345, 0.3691, 0.9345, 0.3691, 0.9157, 0.3691, 0.9157, 0.3691, 0.9345, 0.3528, 0.9345, 0.3528, 0.9157, 0.3528, 0.9157, 0.3528, 0.9345, 0.3365, 0.9345, 0.3365, 0.9157, 0.3365, 0.9157, 0.3365, 0.9345, 0.3203, 0.9345, 0.3203, 0.9157, 0.3853, 0.8012, 0.3853, 0.8593, 0.3691, 0.8593, 0.3691, 0.8012, 0.3691, 0.8012, 0.3691, 0.8593, 0.3528, 0.8593, 0.3528, 0.8012, 0.3528, 0.8012, 0.3528, 0.8593, 0.3365, 0.8593, 0.3365, 0.8012, 0.3365, 0.8012, 0.3365, 0.8593, 0.3203, 0.8593, 0.3203, 0.8012, 0.3853, 0.7428, 0.3853, 0.8012, 0.3691, 0.8012, 0.3691, 0.7428, 0.3691, 0.7428, 0.3691, 0.8012, 0.3528, 0.8012, 0.3528, 0.7428, 0.3528, 0.7428, 0.3528, 0.8012, 0.3365, 0.8012, 0.3365, 0.7428, 0.3365, 0.7428, 0.3365, 0.8012, 0.3203, 0.8012, 0.3203, 0.7428, 0.3853, 0.7264, 0.3853, 0.7428, 0.3691, 0.7428, 0.3691, 0.7264, 0.3691, 0.7264, 0.3691, 0.7428, 0.3528, 0.7428, 0.3528, 0.7264, 0.3528, 0.7264, 0.3528, 0.7428, 0.3365, 0.7428, 0.3365, 0.7264, 0.3365, 0.7264, 0.3365, 0.7428, 0.3203, 0.7428, 0.3203, 0.7264, 0.3853, 0.5997, 0.3853, 0.6772, 0.3691, 0.6772, 0.3691, 0.5997, 0.3691, 0.5997, 0.3691, 0.6772, 0.3528, 0.6772, 0.3528, 0.5997, 0.3528, 0.5997, 0.3528, 0.6772, 0.3365, 0.6772, 0.3365, 0.5997, 0.3365, 0.5997, 0.3365, 0.6772, 0.3203, 0.6772, 0.3203, 0.5997, 0.6566, 0.03708, 0.6403, 0.03708, 0.6403, 0.01752, 0.6566, 0.01752, 0.6403, 0.03708, 0.6241, 0.03707, 0.6241, 0.01751, 0.6403, 0.01752, 0.6241, 0.03707, 0.6078, 0.03707, 0.6078, 0.0175, 0.6241, 0.01751, 0.6078, 0.03707, 0.5915, 0.03706, 0.5916, 0.0175, 0.6078, 0.0175, 0.6566, 0.1113, 0.6403, 0.1113, 0.6403, 0.09577, 0.6566, 0.09577, 0.6403, 0.1113, 0.624, 0.1113, 0.624, 0.09576, 0.6403, 0.09577, 0.624, 0.1113, 0.6078, 0.1113, 0.6078, 0.09576, 0.624, 0.09576, 0.6078, 0.1113, 0.5915, 0.1113, 0.5915, 0.09575, 0.6078, 0.09576, 0.7324, 0.2745, 0.7128, 0.2745, 0.7128, 0.2582, 0.7324, 0.2582, 0.7324, 0.2582, 0.7128, 0.2582, 0.7128, 0.242, 0.7324, 0.242, 0.7324, 0.242, 0.7128, 0.242, 0.7128, 0.2257, 0.7324, 0.2257, 0.7324, 0.2257, 0.7128, 0.2257, 0.7128, 0.2094, 0.7324, 0.2094, 0.8066, 0.2745, 0.7911, 0.2745, 0.7911, 0.2582, 0.8066, 0.2582, 0.8066, 0.2582, 0.7911, 0.2582, 0.7911, 0.242, 0.8066, 0.242, 0.8066, 0.242, 0.7911, 0.242, 0.7911, 0.2257, 0.8066, 0.2257, 0.8066, 0.2257, 0.7911, 0.2257, 0.7911, 0.2094, 0.8066, 0.2094, 0.3853, 0.9345, 0.3853, 0.9998, 0.3691, 0.9998, 0.3691, 0.9345, 0.3691, 0.9345, 0.3691, 0.9998, 0.3528, 0.9998, 0.3528, 0.9345, 0.3528, 0.9345, 0.3528, 0.9998, 0.3365, 0.9998, 0.3365, 0.9345, 0.3365, 0.9345, 0.3365, 0.9998, 0.3203, 0.9998, 0.3203, 0.9345, 0.1925, 0.9345, 0.1925, 0.9998, 0.1763, 0.9998, 0.1763, 0.9345, 0.1763, 0.9345, 0.1763, 0.9998, 0.16, 0.9998, 0.16, 0.9345, 0.16, 0.9345, 0.16, 0.9998, 0.1438, 0.9998, 0.1438, 0.9345, 0.1438, 0.9345, 0.1438, 0.9998, 0.1275, 0.9998, 0.1275, 0.9345, 0.7128, 0.2745, 0.6956, 0.2745, 0.6956, 0.2582, 0.7128, 0.2582, 0.7128, 0.2582, 0.6956, 0.2582, 0.6956, 0.242, 0.7128, 0.242, 0.7128, 0.242, 0.6956, 0.242, 0.6956, 0.2257, 0.7128, 0.2257, 0.7128, 0.2257, 0.6956, 0.2257, 0.6956, 0.2094, 0.7128, 0.2094, 0.6566, 0.01752, 0.6403, 0.01752, 0.6403, 0.0002542, 0.6566, 0.0002598, 0.6403, 0.01752, 0.6241, 0.01751, 0.6241, 0.0002486, 0.6403, 0.0002542, 0.6241, 0.01751, 0.6078, 0.0175, 0.6078, 0.000243, 0.6241, 0.0002486, 0.6078, 0.0175, 0.5916, 0.0175, 0.5916, 0.0002374, 0.6078, 0.000243, 0.5687, 0.5992, 0.524, 0.5974, 0.5245, 0.5815, 0.5694, 0.5835, 0.5694, 0.5835, 0.5245, 0.5815, 0.5251, 0.5657, 0.57, 0.5679, 0.57, 0.5679, 0.5251, 0.5657, 0.5257, 0.5498, 0.5707, 0.5522, 0.5707, 0.5522, 0.5257, 0.5498, 0.5262, 0.534, 0.5713, 0.5366, 0.4358, 0.596, 0.4358, 0.5799, 0.5245, 0.5815, 0.524, 0.5974, 0.4358, 0.5799, 0.4358, 0.5638, 0.5251, 0.5657, 0.5245, 0.5815, 0.4358, 0.5638, 0.4357, 0.5477, 0.5257, 0.5498, 0.5251, 0.5657, 0.4357, 0.5477, 0.4357, 0.5316, 0.5262, 0.534, 0.5257, 0.5498, 0.3085, 0.5971, 0.3088, 0.5816, 0.4358, 0.5799, 0.4358, 0.596, 0.3088, 0.5816, 0.309, 0.5661, 0.4358, 0.5638, 0.4358, 0.5799, 0.309, 0.5661, 0.3092, 0.5506, 0.4357, 0.5477, 0.4358, 0.5638, 0.3092, 0.5506, 0.3094, 0.5351, 0.4357, 0.5316, 0.4357, 0.5477, 0.1076, 0.5948, 0.1079, 0.5792, 0.2185, 0.5793, 0.2184, 0.5952, 0.1079, 0.5792, 0.1082, 0.5637, 0.2186, 0.5633, 0.2185, 0.5793, 0.1082, 0.5637, 0.1086, 0.5481, 0.2187, 0.5473, 0.2186, 0.5633, 0.1086, 0.5481, 0.1089, 0.5326, 0.2188, 0.5314, 0.2187, 0.5473, 0.2184, 0.5952, 0.2185, 0.5793, 0.3088, 0.5816, 0.3085, 0.5971, 0.2185, 0.5793, 0.2186, 0.5633, 0.309, 0.5661, 0.3088, 0.5816, 0.2186, 0.5633, 0.2187, 0.5473, 0.3092, 0.5506, 0.309, 0.5661, 0.2187, 0.5473, 0.2188, 0.5314, 0.3094, 0.5351, 0.3092, 0.5506, 0.4691, 0.156, 0.4684, 0.1389, 0.5353, 0.1362, 0.5356, 0.152, 0.4684, 0.1389, 0.4678, 0.1218, 0.535, 0.1204, 0.5353, 0.1362, 0.4678, 0.1218, 0.4672, 0.1048, 0.5348, 0.1046, 0.535, 0.1204, 0.4672, 0.1048, 0.4666, 0.08774, 0.5345, 0.08886, 0.5348, 0.1046, 0.5748, 0.1501, 0.5356, 0.152, 0.5353, 0.1362, 0.5744, 0.1347, 0.5744, 0.1347, 0.5353, 0.1362, 0.535, 0.1204, 0.5741, 0.1192, 0.5741, 0.1192, 0.535, 0.1204, 0.5348, 0.1046, 0.5737, 0.1038, 0.5737, 0.1038, 0.5348, 0.1046, 0.5345, 0.08886, 0.5734, 0.08834, 0.203, 0.1516, 0.2034, 0.1372, 0.34, 0.1383, 0.3402, 0.1537, 0.2034, 0.1372, 0.2038, 0.1228, 0.3399, 0.1229, 0.34, 0.1383, 0.2038, 0.1228, 0.2043, 0.1084, 0.3397, 0.1075, 0.3399, 0.1229, 0.2043, 0.1084, 0.2047, 0.09405, 0.3396, 0.09206, 0.3397, 0.1075, 0.3402, 0.1537, 0.34, 0.1383, 0.4684, 0.1389, 0.4691, 0.156, 0.34, 0.1383, 0.3399, 0.1229, 0.4678, 0.1218, 0.4684, 0.1389, 0.3399, 0.1229, 0.3397, 0.1075, 0.4672, 0.1048, 0.4678, 0.1218, 0.3397, 0.1075, 0.3396, 0.09206, 0.4666, 0.08774, 0.4672, 0.1048, 0.0002318, 0.1506, 0.0004292, 0.1351, 0.0922, 0.1388, 0.09226, 0.1558, 0.0004292, 0.1351, 0.0006267, 0.1196, 0.09213, 0.1218, 0.0922, 0.1388, 0.0006267, 0.1196, 0.0008242, 0.104, 0.09207, 0.1048, 0.09213, 0.1218, 0.0008242, 0.104, 0.001022, 0.08849, 0.092, 0.08775, 0.09207, 0.1048, 0.09226, 0.1558, 0.0922, 0.1388, 0.2034, 0.1372, 0.203, 0.1516, 0.0922, 0.1388, 0.09213, 0.1218, 0.2038, 0.1228, 0.2034, 0.1372, 0.09213, 0.1218, 0.09207, 0.1048, 0.2043, 0.1084, 0.2038, 0.1228, 0.09207, 0.1048, 0.092, 0.08775, 0.2047, 0.09405, 0.2043, 0.1084, 0.9628, 0.8013, 0.9628, 0.86, 0.9471, 0.86, 0.9471, 0.8013, 0.9471, 0.8013, 0.9471, 0.86, 0.9315, 0.86, 0.9315, 0.8013, 0.9315, 0.8013, 0.9315, 0.86, 0.9158, 0.86, 0.9158, 0.8013, 0.9158, 0.8013, 0.9158, 0.86, 0.9002, 0.86, 0.9002, 0.8013, 0.9628, 0.7424, 0.9628, 0.8013, 0.9471, 0.8013, 0.9471, 0.7424, 0.9471, 0.7424, 0.9471, 0.8013, 0.9315, 0.8013, 0.9315, 0.7424, 0.9315, 0.7424, 0.9315, 0.8013, 0.9158, 0.8013, 0.9158, 0.7424, 0.9158, 0.7424, 0.9158, 0.8013, 0.9002, 0.8013, 0.9002, 0.7424, 0.0002318, 0.5914, 0.000718, 0.5758, 0.1079, 0.5792, 0.1076, 0.5948, 0.000718, 0.5758, 0.001204, 0.5602, 0.1082, 0.5637, 0.1079, 0.5792, 0.001204, 0.5602, 0.00169, 0.5445, 0.1086, 0.5481, 0.1082, 0.5637, 0.00169, 0.5445, 0.002177, 0.5289, 0.1089, 0.5326, 0.1086, 0.5481, 0.2085, 0.8012, 0.2085, 0.7428, 0.2242, 0.7428, 0.2242, 0.8012, 0.2242, 0.8012, 0.2242, 0.7428, 0.2398, 0.7428, 0.2398, 0.8012, 0.2398, 0.8012, 0.2398, 0.7428, 0.2555, 0.7428, 0.2555, 0.8012, 0.2555, 0.8012, 0.2555, 0.7428, 0.2711, 0.7428, 0.2711, 0.8012, 0.2085, 0.8593, 0.2085, 0.8012, 0.2242, 0.8012, 0.2242, 0.8593, 0.2242, 0.8593, 0.2242, 0.8012, 0.2398, 0.8012, 0.2398, 0.8593, 0.2398, 0.8593, 0.2398, 0.8012, 0.2555, 0.8012, 0.2555, 0.8593, 0.2555, 0.8593, 0.2555, 0.8012, 0.2711, 0.8012, 0.2711, 0.8593, 0.3365, 0.6772, 0.3365, 0.6936, 0.3203, 0.6936, 0.3203, 0.6772, 0.3365, 0.6936, 0.3365, 0.71, 0.3203, 0.71, 0.3203, 0.6936, 0.3365, 0.71, 0.3365, 0.7264, 0.3203, 0.7264, 0.3203, 0.71, 0.3528, 0.6772, 0.3528, 0.6936, 0.3365, 0.6936, 0.3365, 0.6772, 0.3528, 0.6936, 0.3528, 0.71, 0.3365, 0.71, 0.3365, 0.6936, 0.3528, 0.71, 0.3528, 0.7264, 0.3365, 0.7264, 0.3365, 0.71, 0.3691, 0.6772, 0.3691, 0.6936, 0.3528, 0.6936, 0.3528, 0.6772, 0.3691, 0.6936, 0.3691, 0.71, 0.3528, 0.71, 0.3528, 0.6936, 0.3691, 0.71, 0.3691, 0.7264, 0.3528, 0.7264, 0.3528, 0.71, 0.3853, 0.6772, 0.3853, 0.6936, 0.3691, 0.6936, 0.3691, 0.6772, 0.3853, 0.6936, 0.3853, 0.71, 0.3691, 0.71, 0.3691, 0.6936, 0.3853, 0.71, 0.3853, 0.7264, 0.3691, 0.7264, 0.3691, 0.71, 0.1438, 0.6772, 0.1438, 0.6936, 0.1275, 0.6936, 0.1275, 0.6772, 0.1438, 0.6936, 0.1438, 0.71, 0.1275, 0.71, 0.1275, 0.6936, 0.1438, 0.71, 0.1438, 0.7264, 0.1275, 0.7264, 0.1275, 0.71, 0.16, 0.6772, 0.16, 0.6936, 0.1438, 0.6936, 0.1438, 0.6772, 0.16, 0.6936, 0.16, 0.71, 0.1438, 0.71, 0.1438, 0.6936, 0.16, 0.71, 0.16, 0.7264, 0.1438, 0.7264, 0.1438, 0.71, 0.1763, 0.6772, 0.1763, 0.6936, 0.16, 0.6936, 0.16, 0.6772, 0.1763, 0.6936, 0.1763, 0.71, 0.16, 0.71, 0.16, 0.6936, 0.1763, 0.71, 0.1763, 0.7264, 0.16, 0.7264, 0.16, 0.71, 0.1925, 0.6772, 0.1925, 0.6936, 0.1763, 0.6936, 0.1763, 0.6772, 0.1925, 0.6936, 0.1925, 0.71, 0.1763, 0.71, 0.1763, 0.6936, 0.1925, 0.71, 0.1925, 0.7264, 0.1763, 0.7264, 0.1763, 0.71, 0.8185, 0.6714, 0.8185, 0.6891, 0.8022, 0.6891, 0.8022, 0.6714, 0.8185, 0.6891, 0.8185, 0.7069, 0.8022, 0.7069, 0.8022, 0.6891, 0.8185, 0.7069, 0.8185, 0.7246, 0.8022, 0.7246, 0.8022, 0.7069, 0.8347, 0.6714, 0.8347, 0.6891, 0.8185, 0.6891, 0.8185, 0.6714, 0.8347, 0.6891, 0.8347, 0.7069, 0.8185, 0.7069, 0.8185, 0.6891, 0.8347, 0.7069, 0.8347, 0.7246, 0.8185, 0.7246, 0.8185, 0.7069, 0.851, 0.6714, 0.851, 0.6891, 0.8347, 0.6891, 0.8347, 0.6714, 0.851, 0.6891, 0.851, 0.7069, 0.8347, 0.7069, 0.8347, 0.6891, 0.851, 0.7069, 0.851, 0.7246, 0.8347, 0.7246, 0.8347, 0.7069, 0.8672, 0.6714, 0.8672, 0.6891, 0.851, 0.6891, 0.851, 0.6714, 0.8672, 0.6891, 0.8672, 0.7069, 0.851, 0.7069, 0.851, 0.6891, 0.8672, 0.7069, 0.8672, 0.7246, 0.851, 0.7246, 0.851, 0.7069, 0.6257, 0.6714, 0.6257, 0.6891, 0.6094, 0.6891, 0.6094, 0.6714, 0.6257, 0.6891, 0.6257, 0.7069, 0.6094, 0.7069, 0.6094, 0.6891, 0.6257, 0.7069, 0.6257, 0.7246, 0.6094, 0.7246, 0.6094, 0.7069, 0.6419, 0.6714, 0.6419, 0.6891, 0.6257, 0.6891, 0.6257, 0.6714, 0.6419, 0.6891, 0.6419, 0.7069, 0.6257, 0.7069, 0.6257, 0.6891, 0.6419, 0.7069, 0.6419, 0.7246, 0.6257, 0.7246, 0.6257, 0.7069, 0.6582, 0.6714, 0.6582, 0.6891, 0.6419, 0.6891, 0.6419, 0.6714, 0.6582, 0.6891, 0.6582, 0.7069, 0.6419, 0.7069, 0.6419, 0.6891, 0.6582, 0.7069, 0.6582, 0.7246, 0.6419, 0.7246, 0.6419, 0.7069, 0.6745, 0.6714, 0.6745, 0.6891, 0.6582, 0.6891, 0.6582, 0.6714, 0.6745, 0.6891, 0.6745, 0.7069, 0.6582, 0.7069, 0.6582, 0.6891, 0.6745, 0.7069, 0.6745, 0.7246, 0.6582, 0.7246, 0.6582, 0.7069, 0.05662, 0.6772, 0.05662, 0.6936, 0.03706, 0.6936, 0.03706, 0.6772, 0.05662, 0.6936, 0.05662, 0.71, 0.03706, 0.71, 0.03706, 0.6936, 0.05662, 0.71, 0.05662, 0.7264, 0.03706, 0.7264, 0.03706, 0.71, 0.07618, 0.6772, 0.07618, 0.6936, 0.05662, 0.6936, 0.05662, 0.6772, 0.07618, 0.6936, 0.07618, 0.71, 0.05662, 0.71, 0.05662, 0.6936, 0.07618, 0.71, 0.07618, 0.7264, 0.05662, 0.7264, 0.05662, 0.71, 0.09574, 0.6772, 0.09574, 0.6936, 0.07618, 0.6936, 0.07618, 0.6772, 0.09574, 0.6936, 0.09574, 0.71, 0.07618, 0.71, 0.07618, 0.6936, 0.09574, 0.71, 0.09574, 0.7264, 0.07618, 0.7264, 0.07618, 0.71, 0.7291, 0.7424, 0.7291, 0.7246, 0.7486, 0.7246, 0.7486, 0.7424, 0.7291, 0.7246, 0.7291, 0.7069, 0.7486, 0.7069, 0.7486, 0.7246, 0.7291, 0.7069, 0.7291, 0.6891, 0.7486, 0.6891, 0.7486, 0.7069, 0.7095, 0.7424, 0.7095, 0.7246, 0.7291, 0.7246, 0.7291, 0.7424, 0.7095, 0.7246, 0.7095, 0.7069, 0.7291, 0.7069, 0.7291, 0.7246, 0.7095, 0.7069, 0.7095, 0.6891, 0.7291, 0.6891, 0.7291, 0.7069, 0.69, 0.7424, 0.69, 0.7246, 0.7095, 0.7246, 0.7095, 0.7424, 0.69, 0.7246, 0.69, 0.7069, 0.7095, 0.7069, 0.7095, 0.7246, 0.69, 0.7069, 0.69, 0.6891, 0.7095, 0.6891, 0.7095, 0.7069, 0.572, 0.5209, 0.5268, 0.5182, 0.5255, 0.5014, 0.5703, 0.5033, 0.5703, 0.5033, 0.5255, 0.5014, 0.5242, 0.4847, 0.5687, 0.4858, 0.5687, 0.4858, 0.5242, 0.4847, 0.523, 0.4679, 0.5671, 0.4682, 0.4357, 0.5155, 0.4357, 0.4989, 0.5255, 0.5014, 0.5268, 0.5182, 0.4357, 0.4989, 0.4358, 0.4824, 0.5242, 0.4847, 0.5255, 0.5014, 0.4358, 0.4824, 0.4359, 0.4659, 0.523, 0.4679, 0.5242, 0.4847, 0.3096, 0.5196, 0.3102, 0.5029, 0.4357, 0.4989, 0.4357, 0.5155, 0.3102, 0.5029, 0.3108, 0.4862, 0.4358, 0.4824, 0.4357, 0.4989, 0.3108, 0.4862, 0.3114, 0.4695, 0.4359, 0.4659, 0.4358, 0.4824, 0.3116, 0.3708, 0.3112, 0.3538, 0.437, 0.3603, 0.4371, 0.3764, 0.3112, 0.3538, 0.3109, 0.3367, 0.4369, 0.3442, 0.437, 0.3603, 0.3109, 0.3367, 0.3105, 0.3197, 0.4368, 0.3281, 0.4369, 0.3442, 0.4371, 0.3764, 0.437, 0.3603, 0.5215, 0.3569, 0.5207, 0.3734, 0.437, 0.3603, 0.4369, 0.3442, 0.5222, 0.3405, 0.5215, 0.3569, 0.4369, 0.3442, 0.4368, 0.3281, 0.523, 0.324, 0.5222, 0.3405, 0.222, 0.3738, 0.2218, 0.3576, 0.3112, 0.3538, 0.3116, 0.3708, 0.2218, 0.3576, 0.2215, 0.3413, 0.3109, 0.3367, 0.3112, 0.3538, 0.2215, 0.3413, 0.2212, 0.325, 0.3105, 0.3197, 0.3109, 0.3367, 0.2189, 0.5154, 0.2194, 0.4988, 0.3102, 0.5029, 0.3096, 0.5196, 0.2194, 0.4988, 0.2198, 0.4822, 0.3108, 0.4862, 0.3102, 0.5029, 0.2198, 0.4822, 0.2202, 0.4656, 0.3114, 0.4695, 0.3108, 0.4862, 0.1092, 0.5171, 0.1098, 0.5004, 0.2194, 0.4988, 0.2189, 0.5154, 0.1098, 0.5004, 0.1105, 0.4837, 0.2198, 0.4822, 0.2194, 0.4988, 0.1105, 0.4837, 0.1112, 0.467, 0.2202, 0.4656, 0.2198, 0.4822, 0.1122, 0.3698, 0.1119, 0.3528, 0.2218, 0.3576, 0.222, 0.3738, 0.1119, 0.3528, 0.1117, 0.3359, 0.2215, 0.3413, 0.2218, 0.3576, 0.1117, 0.3359, 0.1115, 0.319, 0.2212, 0.325, 0.2215, 0.3413, 0.003401, 0.37, 0.003572, 0.3537, 0.1119, 0.3528, 0.1122, 0.3698, 0.003572, 0.3537, 0.003742, 0.3375, 0.1117, 0.3359, 0.1119, 0.3528, 0.003742, 0.3375, 0.003913, 0.3212, 0.1115, 0.319, 0.1117, 0.3359, 0.002663, 0.5133, 0.002703, 0.497, 0.1098, 0.5004, 0.1092, 0.5171, 0.002703, 0.497, 0.002743, 0.4807, 0.1105, 0.4837, 0.1098, 0.5004, 0.002743, 0.4807, 0.002782, 0.4644, 0.1112, 0.467, 0.1105, 0.4837, 0.6094, 0.6714, 0.6094, 0.6891, 0.5932, 0.6891, 0.5932, 0.6714, 0.6094, 0.6891, 0.6094, 0.7069, 0.5932, 0.7069, 0.5932, 0.6891, 0.6094, 0.7069, 0.6094, 0.7246, 0.5932, 0.7246, 0.5932, 0.7069, 0.8845, 0.6714, 0.8845, 0.6891, 0.8672, 0.6891, 0.8672, 0.6714, 0.8845, 0.6891, 0.8845, 0.7069, 0.8672, 0.7069, 0.8672, 0.6891, 0.8845, 0.7069, 0.8845, 0.7246, 0.8672, 0.7246, 0.8672, 0.7069, 0.8022, 0.6714, 0.8022, 0.6891, 0.7859, 0.6891, 0.7859, 0.6714, 0.8022, 0.6891, 0.8022, 0.7069, 0.7859, 0.7069, 0.7859, 0.6891, 0.8022, 0.7069, 0.8022, 0.7246, 0.7859, 0.7246, 0.7859, 0.7069, 0.7682, 0.7424, 0.7682, 0.7246, 0.7855, 0.7246, 0.7855, 0.7424, 0.7682, 0.7246, 0.7682, 0.7069, 0.7855, 0.7069, 0.7855, 0.7246, 0.7682, 0.7069, 0.7682, 0.6891, 0.7855, 0.6891, 0.7855, 0.7069, 0.6745, 0.7424, 0.6745, 0.7246, 0.69, 0.7246, 0.69, 0.7424, 0.6745, 0.7246, 0.6745, 0.7069, 0.69, 0.7069, 0.69, 0.7246, 0.6745, 0.7069, 0.6745, 0.6891, 0.69, 0.6891, 0.69, 0.7069, 0.7486, 0.7424, 0.7486, 0.7246, 0.7682, 0.7246, 0.7682, 0.7424, 0.7486, 0.7246, 0.7486, 0.7069, 0.7682, 0.7069, 0.7682, 0.7246, 0.7486, 0.7069, 0.7486, 0.6891, 0.7682, 0.6891, 0.7682, 0.7069, 0.9783, 0.6714, 0.9783, 0.6891, 0.9628, 0.6891, 0.9628, 0.6714, 0.9783, 0.6891, 0.9783, 0.7069, 0.9628, 0.7069, 0.9628, 0.6891, 0.9783, 0.7069, 0.9783, 0.7246, 0.9628, 0.7246, 0.9628, 0.7069, 0.5645, 0.3724, 0.5207, 0.3734, 0.5215, 0.3569, 0.5653, 0.3548, 0.5653, 0.3548, 0.5215, 0.3569, 0.5222, 0.3405, 0.5662, 0.3372, 0.5662, 0.3372, 0.5222, 0.3405, 0.523, 0.324, 0.567, 0.3196, 0.1275, 0.6772, 0.1275, 0.6936, 0.1112, 0.6936, 0.1112, 0.6772, 0.1275, 0.6936, 0.1275, 0.71, 0.1112, 0.71, 0.1112, 0.6936, 0.1275, 0.71, 0.1275, 0.7264, 0.1112, 0.7264, 0.1112, 0.71, 0.01749, 0.6772, 0.01749, 0.6936, 0.0002319, 0.6936, 0.0002319, 0.6772, 0.01749, 0.6936, 0.01749, 0.71, 0.0002319, 0.71, 0.0002319, 0.6936, 0.01749, 0.71, 0.01749, 0.7264, 0.0002319, 0.7264, 0.0002319, 0.71, 0.3203, 0.6772, 0.3203, 0.6936, 0.304, 0.6936, 0.304, 0.6772, 0.3203, 0.6936, 0.3203, 0.71, 0.304, 0.71, 0.304, 0.6936, 0.3203, 0.71, 0.3203, 0.7264, 0.304, 0.7264, 0.304, 0.71, 0.2868, 0.7428, 0.2868, 0.7264, 0.304, 0.7264, 0.304, 0.7428, 0.2868, 0.7264, 0.2868, 0.71, 0.304, 0.71, 0.304, 0.7264, 0.2868, 0.71, 0.2868, 0.6936, 0.304, 0.6936, 0.304, 0.71, 0.193, 0.7428, 0.193, 0.7264, 0.2085, 0.7264, 0.2085, 0.7428, 0.193, 0.7264, 0.193, 0.71, 0.2085, 0.71, 0.2085, 0.7264, 0.193, 0.71, 0.193, 0.6936, 0.2085, 0.6936, 0.2085, 0.71, 0.1112, 0.6772, 0.1112, 0.6936, 0.09574, 0.6936, 0.09574, 0.6772, 0.1112, 0.6936, 0.1112, 0.71, 0.09574, 0.71, 0.09574, 0.6936, 0.1112, 0.71, 0.1112, 0.7264, 0.09574, 0.7264, 0.09574, 0.71, 0.03706, 0.6772, 0.03706, 0.6936, 0.01749, 0.6936, 0.01749, 0.6772, 0.03706, 0.6936, 0.03706, 0.71, 0.01749, 0.71, 0.01749, 0.6936, 0.03706, 0.71, 0.03706, 0.7264, 0.01749, 0.7264, 0.01749, 0.71, 0.3365, 0.8593, 0.3365, 0.8781, 0.3203, 0.8781, 0.3203, 0.8593, 0.3365, 0.8781, 0.3365, 0.8969, 0.3203, 0.8969, 0.3203, 0.8781, 0.3365, 0.8969, 0.3365, 0.9157, 0.3203, 0.9157, 0.3203, 0.8969, 0.3528, 0.8593, 0.3528, 0.8781, 0.3365, 0.8781, 0.3365, 0.8593, 0.3528, 0.8781, 0.3528, 0.8969, 0.3365, 0.8969, 0.3365, 0.8781, 0.3528, 0.8969, 0.3528, 0.9157, 0.3365, 0.9157, 0.3365, 0.8969, 0.3691, 0.8593, 0.3691, 0.8781, 0.3528, 0.8781, 0.3528, 0.8593, 0.3691, 0.8781, 0.3691, 0.8969, 0.3528, 0.8969, 0.3528, 0.8781, 0.3691, 0.8969, 0.3691, 0.9157, 0.3528, 0.9157, 0.3528, 0.8969, 0.3853, 0.8593, 0.3853, 0.8781, 0.3691, 0.8781, 0.3691, 0.8593, 0.3853, 0.8781, 0.3853, 0.8969, 0.3691, 0.8969, 0.3691, 0.8781, 0.3853, 0.8969, 0.3853, 0.9157, 0.3691, 0.9157, 0.3691, 0.8969, 0.1438, 0.8593, 0.1438, 0.8781, 0.1275, 0.8781, 0.1275, 0.8593, 0.1438, 0.8781, 0.1438, 0.8969, 0.1275, 0.8969, 0.1275, 0.8781, 0.1438, 0.8969, 0.1438, 0.9157, 0.1275, 0.9157, 0.1275, 0.8969, 0.16, 0.8593, 0.16, 0.8781, 0.1438, 0.8781, 0.1438, 0.8593, 0.16, 0.8781, 0.16, 0.8969, 0.1438, 0.8969, 0.1438, 0.8781, 0.16, 0.8969, 0.16, 0.9157, 0.1438, 0.9157, 0.1438, 0.8969, 0.1763, 0.8593, 0.1763, 0.8781, 0.16, 0.8781, 0.16, 0.8593, 0.1763, 0.8781, 0.1763, 0.8969, 0.16, 0.8969, 0.16, 0.8781, 0.1763, 0.8969, 0.1763, 0.9157, 0.16, 0.9157, 0.16, 0.8969, 0.1925, 0.8593, 0.1925, 0.8781, 0.1763, 0.8781, 0.1763, 0.8593, 0.1925, 0.8781, 0.1925, 0.8969, 0.1763, 0.8969, 0.1763, 0.8781, 0.1925, 0.8969, 0.1925, 0.9157, 0.1763, 0.9157, 0.1763, 0.8969, 0.8185, 0.86, 0.8185, 0.8787, 0.8022, 0.8787, 0.8022, 0.86, 0.8185, 0.8787, 0.8185, 0.8973, 0.8022, 0.8973, 0.8022, 0.8787, 0.8185, 0.8973, 0.8185, 0.916, 0.8022, 0.916, 0.8022, 0.8973, 0.8347, 0.86, 0.8347, 0.8787, 0.8185, 0.8787, 0.8185, 0.86, 0.8347, 0.8787, 0.8347, 0.8973, 0.8185, 0.8973, 0.8185, 0.8787, 0.8347, 0.8973, 0.8347, 0.916, 0.8185, 0.916, 0.8185, 0.8973, 0.851, 0.86, 0.851, 0.8787, 0.8347, 0.8787, 0.8347, 0.86, 0.851, 0.8787, 0.851, 0.8973, 0.8347, 0.8973, 0.8347, 0.8787, 0.851, 0.8973, 0.851, 0.916, 0.8347, 0.916, 0.8347, 0.8973, 0.8672, 0.86, 0.8672, 0.8787, 0.851, 0.8787, 0.851, 0.86, 0.8672, 0.8787, 0.8672, 0.8973, 0.851, 0.8973, 0.851, 0.8787, 0.8672, 0.8973, 0.8672, 0.916, 0.851, 0.916, 0.851, 0.8973, 0.6257, 0.86, 0.6257, 0.8787, 0.6094, 0.8787, 0.6094, 0.86, 0.6257, 0.8787, 0.6257, 0.8973, 0.6094, 0.8973, 0.6094, 0.8787, 0.6257, 0.8973, 0.6257, 0.916, 0.6094, 0.916, 0.6094, 0.8973, 0.6419, 0.86, 0.6419, 0.8787, 0.6257, 0.8787, 0.6257, 0.86, 0.6419, 0.8787, 0.6419, 0.8973, 0.6257, 0.8973, 0.6257, 0.8787, 0.6419, 0.8973, 0.6419, 0.916, 0.6257, 0.916, 0.6257, 0.8973, 0.6582, 0.86, 0.6582, 0.8787, 0.6419, 0.8787, 0.6419, 0.86, 0.6582, 0.8787, 0.6582, 0.8973, 0.6419, 0.8973, 0.6419, 0.8787, 0.6582, 0.8973, 0.6582, 0.916, 0.6419, 0.916, 0.6419, 0.8973, 0.6745, 0.86, 0.6745, 0.8787, 0.6582, 0.8787, 0.6582, 0.86, 0.6745, 0.8787, 0.6745, 0.8973, 0.6582, 0.8973, 0.6582, 0.8787, 0.6745, 0.8973, 0.6745, 0.916, 0.6582, 0.916, 0.6582, 0.8973, 0.05662, 0.8593, 0.05662, 0.8781, 0.03706, 0.8781, 0.03706, 0.8593, 0.05662, 0.8781, 0.05662, 0.8969, 0.03706, 0.8969, 0.03706, 0.8781, 0.05662, 0.8969, 0.05662, 0.9157, 0.03706, 0.9157, 0.03706, 0.8969, 0.07618, 0.8593, 0.07618, 0.8781, 0.05662, 0.8781, 0.05662, 0.8593, 0.07618, 0.8781, 0.07618, 0.8969, 0.05662, 0.8969, 0.05662, 0.8781, 0.07618, 0.8969, 0.07618, 0.9157, 0.05662, 0.9157, 0.05662, 0.8969, 0.09574, 0.8593, 0.09574, 0.8781, 0.07618, 0.8781, 0.07618, 0.8593, 0.09574, 0.8781, 0.09574, 0.8969, 0.07618, 0.8969, 0.07618, 0.8781, 0.09574, 0.8969, 0.09574, 0.9157, 0.07618, 0.9157, 0.07618, 0.8969, 0.7291, 0.9346, 0.7291, 0.916, 0.7486, 0.916, 0.7486, 0.9346, 0.7291, 0.916, 0.7291, 0.8973, 0.7486, 0.8973, 0.7486, 0.916, 0.7291, 0.8973, 0.7291, 0.8787, 0.7486, 0.8787, 0.7486, 0.8973, 0.7095, 0.9346, 0.7095, 0.916, 0.7291, 0.916, 0.7291, 0.9346, 0.7095, 0.916, 0.7095, 0.8973, 0.7291, 0.8973, 0.7291, 0.916, 0.7095, 0.8973, 0.7095, 0.8787, 0.7291, 0.8787, 0.7291, 0.8973, 0.69, 0.9346, 0.69, 0.916, 0.7095, 0.916, 0.7095, 0.9346, 0.69, 0.916, 0.69, 0.8973, 0.7095, 0.8973, 0.7095, 0.916, 0.69, 0.8973, 0.69, 0.8787, 0.7095, 0.8787, 0.7095, 0.8973, 0.5695, 0.2237, 0.5304, 0.2204, 0.5317, 0.2033, 0.5708, 0.2053, 0.5708, 0.2053, 0.5317, 0.2033, 0.533, 0.1862, 0.5721, 0.1869, 0.5721, 0.1869, 0.533, 0.1862, 0.5343, 0.1691, 0.5735, 0.1685, 0.4665, 0.2243, 0.4672, 0.2072, 0.5317, 0.2033, 0.5304, 0.2204, 0.4672, 0.2072, 0.4678, 0.1901, 0.533, 0.1862, 0.5317, 0.2033, 0.4678, 0.1901, 0.4684, 0.173, 0.5343, 0.1691, 0.533, 0.1862, 0.3452, 0.2184, 0.3439, 0.2022, 0.4672, 0.2072, 0.4665, 0.2243, 0.3439, 0.2022, 0.3427, 0.186, 0.4678, 0.1901, 0.4672, 0.2072, 0.3427, 0.186, 0.3414, 0.1699, 0.4684, 0.173, 0.4678, 0.1901, 0.3394, 0.07664, 0.3401, 0.06063, 0.4653, 0.05325, 0.466, 0.07068, 0.3401, 0.06063, 0.3409, 0.04462, 0.4645, 0.03581, 0.4653, 0.05325, 0.3409, 0.04462, 0.3416, 0.02861, 0.4638, 0.01838, 0.4645, 0.03581, 0.466, 0.07068, 0.4653, 0.05325, 0.532, 0.05673, 0.5342, 0.07308, 0.4653, 0.05325, 0.4645, 0.03581, 0.5298, 0.04038, 0.532, 0.05673, 0.4645, 0.03581, 0.4638, 0.01838, 0.5276, 0.02403, 0.5298, 0.04038, 0.2051, 0.07966, 0.2048, 0.06376, 0.3401, 0.06063, 0.3394, 0.07664, 0.2048, 0.06376, 0.2046, 0.04787, 0.3409, 0.04462, 0.3401, 0.06063, 0.2046, 0.04787, 0.2043, 0.03197, 0.3416, 0.02861, 0.3409, 0.04462, 0.2007, 0.2167, 0.2013, 0.2004, 0.3439, 0.2022, 0.3452, 0.2184, 0.2013, 0.2004, 0.2018, 0.1841, 0.3427, 0.186, 0.3439, 0.2022, 0.2018, 0.1841, 0.2024, 0.1679, 0.3414, 0.1699, 0.3427, 0.186, 0.09082, 0.2241, 0.09118, 0.207, 0.2013, 0.2004, 0.2007, 0.2167, 0.09118, 0.207, 0.09154, 0.19, 0.2018, 0.1841, 0.2013, 0.2004, 0.09154, 0.19, 0.0919, 0.1729, 0.2024, 0.1679, 0.2018, 0.1841, 0.09194, 0.07072, 0.09229, 0.05325, 0.2048, 0.06376, 0.2051, 0.07966, 0.09229, 0.05325, 0.09263, 0.03578, 0.2046, 0.04787, 0.2048, 0.06376, 0.09263, 0.03578, 0.09298, 0.01831, 0.2043, 0.03197, 0.2046, 0.04787, 0.001219, 0.07295, 0.002903, 0.05477, 0.09229, 0.05325, 0.09194, 0.07072, 0.002903, 0.05477, 0.004587, 0.03659, 0.09263, 0.03578, 0.09229, 0.05325, 0.004587, 0.03659, 0.006272, 0.01841, 0.09298, 0.01831, 0.09263, 0.03578, 0.005748, 0.2238, 0.004369, 0.2055, 0.09118, 0.207, 0.09082, 0.2241, 0.004369, 0.2055, 0.00299, 0.1872, 0.09154, 0.19, 0.09118, 0.207, 0.00299, 0.1872, 0.001611, 0.1689, 0.0919, 0.1729, 0.09154, 0.19, 0.573, 0.0729, 0.5342, 0.07308, 0.532, 0.05673, 0.5705, 0.05473, 0.5705, 0.05473, 0.532, 0.05673, 0.5298, 0.04038, 0.5679, 0.03656, 0.5679, 0.03656, 0.5298, 0.04038, 0.5276, 0.02403, 0.5654, 0.0184, 0.6094, 0.86, 0.6094, 0.8787, 0.5932, 0.8787, 0.5932, 0.86, 0.6094, 0.8787, 0.6094, 0.8973, 0.5932, 0.8973, 0.5932, 0.8787, 0.6094, 0.8973, 0.6094, 0.916, 0.5932, 0.916, 0.5932, 0.8973, 0.8845, 0.86, 0.8845, 0.8787, 0.8672, 0.8787, 0.8672, 0.86, 0.8845, 0.8787, 0.8845, 0.8973, 0.8672, 0.8973, 0.8672, 0.8787, 0.8845, 0.8973, 0.8845, 0.916, 0.8672, 0.916, 0.8672, 0.8973, 0.8022, 0.86, 0.8022, 0.8787, 0.7859, 0.8787, 0.7859, 0.86, 0.8022, 0.8787, 0.8022, 0.8973, 0.7859, 0.8973, 0.7859, 0.8787, 0.8022, 0.8973, 0.8022, 0.916, 0.7859, 0.916, 0.7859, 0.8973, 0.7682, 0.9346, 0.7682, 0.916, 0.7855, 0.916, 0.7855, 0.9346, 0.7682, 0.916, 0.7682, 0.8973, 0.7855, 0.8973, 0.7855, 0.916, 0.7682, 0.8973, 0.7682, 0.8787, 0.7855, 0.8787, 0.7855, 0.8973, 0.6745, 0.9346, 0.6745, 0.916, 0.69, 0.916, 0.69, 0.9346, 0.6745, 0.916, 0.6745, 0.8973, 0.69, 0.8973, 0.69, 0.916, 0.6745, 0.8973, 0.6745, 0.8787, 0.69, 0.8787, 0.69, 0.8973, 0.7486, 0.9346, 0.7486, 0.916, 0.7682, 0.916, 0.7682, 0.9346, 0.7486, 0.916, 0.7486, 0.8973, 0.7682, 0.8973, 0.7682, 0.916, 0.7486, 0.8973, 0.7486, 0.8787, 0.7682, 0.8787, 0.7682, 0.8973, 0.9783, 0.86, 0.9783, 0.8787, 0.9628, 0.8787, 0.9628, 0.86, 0.9783, 0.8787, 0.9783, 0.8973, 0.9628, 0.8973, 0.9628, 0.8787, 0.9783, 0.8973, 0.9783, 0.916, 0.9628, 0.916, 0.9628, 0.8973, 0.1275, 0.8593, 0.1275, 0.8781, 0.1112, 0.8781, 0.1112, 0.8593, 0.1275, 0.8781, 0.1275, 0.8969, 0.1112, 0.8969, 0.1112, 0.8781, 0.1275, 0.8969, 0.1275, 0.9157, 0.1112, 0.9157, 0.1112, 0.8969, 0.01749, 0.8593, 0.01749, 0.8781, 0.0002318, 0.8781, 0.0002318, 0.8593, 0.01749, 0.8781, 0.01749, 0.8969, 0.0002318, 0.8969, 0.0002318, 0.8781, 0.01749, 0.8969, 0.01749, 0.9157, 0.0002318, 0.9157, 0.0002318, 0.8969, 0.3203, 0.8593, 0.3203, 0.8781, 0.304, 0.8781, 0.304, 0.8593, 0.3203, 0.8781, 0.3203, 0.8969, 0.304, 0.8969, 0.304, 0.8781, 0.3203, 0.8969, 0.3203, 0.9157, 0.304, 0.9157, 0.304, 0.8969, 0.2868, 0.9345, 0.2868, 0.9157, 0.304, 0.9157, 0.304, 0.9345, 0.2868, 0.9157, 0.2868, 0.8969, 0.304, 0.8969, 0.304, 0.9157, 0.2868, 0.8969, 0.2868, 0.8781, 0.304, 0.8781, 0.304, 0.8969, 0.193, 0.9345, 0.193, 0.9157, 0.2085, 0.9157, 0.2085, 0.9345, 0.193, 0.9157, 0.193, 0.8969, 0.2085, 0.8969, 0.2085, 0.9157, 0.193, 0.8969, 0.193, 0.8781, 0.2085, 0.8781, 0.2085, 0.8969, 0.1112, 0.8593, 0.1112, 0.8781, 0.09574, 0.8781, 0.09574, 0.8593, 0.1112, 0.8781, 0.1112, 0.8969, 0.09574, 0.8969, 0.09574, 0.8781, 0.1112, 0.8969, 0.1112, 0.9157, 0.09574, 0.9157, 0.09574, 0.8969, 0.03706, 0.8593, 0.03706, 0.8781, 0.01749, 0.8781, 0.01749, 0.8593, 0.03706, 0.8781, 0.03706, 0.8969, 0.01749, 0.8969, 0.01749, 0.8781, 0.03706, 0.8969, 0.03706, 0.9157, 0.01749, 0.9157, 0.01749, 0.8969])
me_cube.materials.append(mat_material)
me_cube.use_remesh_preserve_volume = False
me_cube.use_remesh_preserve_attributes = False
me_cube.use_mirror_vertex_groups = False
me_cube.update()

# ---- objects
ob_cube = bpy.data.objects.new('Cube', me_cube)
ob_lamp = bpy.data.objects.new('Lamp', light_lamp)
ob_camera = bpy.data.objects.new('Camera', cam_camera)

# ---- transforms, parenting, visibility, modifiers, constraints
ob_cube.location = (0.0, 2.98e-08, -5.96e-08)
ob_cube.scale = (0.1602, 0.1602, 0.1602)
ob_cube.lock_rotations_4d = False
ob_cube.empty_display_type = 'ARROWS'
ob_cube.lineart.crease_threshold = 0.0
_m = ob_cube.modifiers.new('Bevel', 'BEVEL')
_m.width = 0.221
_m.width_pct = 0.221
_m.segments = 3
_m.limit_method = 'NONE'
_m.spread = 0.0
ob_lamp.location = (4.076, 1.005, 5.904)
ob_lamp.rotation_euler = (0.6503, 0.05522, 1.866)
ob_lamp.lock_rotations_4d = False
ob_lamp.empty_display_type = 'ARROWS'
ob_lamp.color = (0.0, 0.0, 0.0, 0.0)
ob_lamp.lineart.crease_threshold = 0.0
ob_camera.location = (7.481, -6.508, 5.344)
ob_camera.rotation_euler = (1.109, 0.0, 0.8149)
ob_camera.lock_rotations_4d = False
ob_camera.empty_display_type = 'ARROWS'
ob_camera.color = (0.0, 0.0, 0.0, 0.0)
ob_camera.display_type = 'WIRE'
ob_camera.lineart.crease_threshold = 0.0

# ---- collection membership
col_collection_1.objects.link(ob_cube)
col_collection_1.objects.link(ob_lamp)
col_collection_1.objects.link(ob_camera)

# ---- scene / render settings (as saved in the file)
scene.camera = ob_camera
scene.frame_start = 1; scene.frame_end = 250; scene.frame_set(0)
scene.render.engine = 'CYCLES'
scene.render.resolution_percentage = 50
scene.render.dither_intensity = 0.0
scene.cycles.use_denoising = False
scene.cycles.samples = 128
scene.cycles.sampling_pattern = 'TABULATED_SOBOL'
scene.cycles.use_adaptive_sampling = False
scene.cycles.use_light_tree = False
scene.cycles.blur_glossy = 0.0
scene.cycles.sample_clamp_indirect = 0.0
scene.view_settings.view_transform = 'Standard'
bpy.context.view_layer.update()
